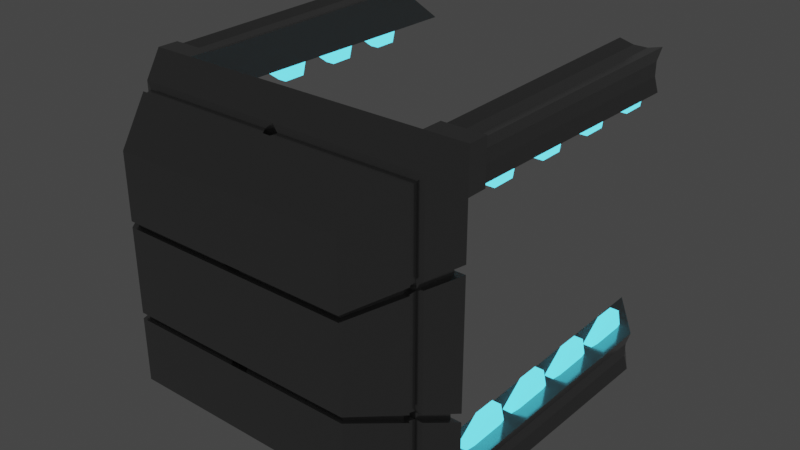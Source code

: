 # Source: Selector.blend  (saved by Blender 3.2.14; exported with 4.5.12 LTS)
import bpy
from mathutils import Matrix  # noqa: F401  (used for matrix-valued properties, if any)

bpy.ops.wm.read_factory_settings(use_empty=True)
scene = bpy.context.scene
scene.name = 'Scene'

# ---- collections
col_collection = bpy.data.collections.new('Collection'); scene.collection.children.link(col_collection)

# ---- materials (node trees are filled in below, after node groups)
mat_metalic = bpy.data.materials.new('metalic')
mat_metalic.alpha_threshold = 0.0
mat_metalic.use_transparent_shadow = False
mat_metalic.line_color = (0.0, 0.0, 0.0, 1.0)
mat_emmisive = bpy.data.materials.new('Emmisive')
mat_emmisive.use_transparent_shadow = False

# ---- material node trees
mat_metalic.use_nodes = True; mat_metalic.node_tree.nodes.clear()
_N = mat_metalic.node_tree.nodes; _L = mat_metalic.node_tree.links
n0 = _N.new('ShaderNodeOutputMaterial'); n0.name = 'Material Output'; n0.location = (300, 300)
n1 = _N.new('ShaderNodeBsdfPrincipled'); n1.name = 'Principled BSDF'; n1.location = (10, 300)
n1.distribution = 'GGX'
n1.subsurface_method = 'RANDOM_WALK_SKIN'
n1.inputs[0].default_value = (0.2957, 0.2957, 0.2957, 1.0)
n1.inputs[1].default_value = 0.6477
n1.inputs[2].default_value = 0.1554
n1.inputs[3].default_value = 1.45
n1.inputs[27].default_value = (0.0, 0.0, 0.0, 1.0)
n1.inputs[28].default_value = 1.0
_L.new(n1.outputs[0], n0.inputs[0])
n0.is_active_output = True
mat_emmisive.use_nodes = True; mat_emmisive.node_tree.nodes.clear()
_N = mat_emmisive.node_tree.nodes; _L = mat_emmisive.node_tree.links
n0 = _N.new('ShaderNodeBsdfPrincipled'); n0.name = 'Principled BSDF'; n0.location = (10, 300)
n0.distribution = 'GGX'
n0.subsurface_method = 'RANDOM_WALK_SKIN'
n0.inputs[0].default_value = (0.02959, 0.6477, 0.8, 1.0)
n0.inputs[3].default_value = 1.45
n0.inputs[27].default_value = (0.0922, 0.7576, 1.0, 1.0)
n0.inputs[28].default_value = 2.0
n1 = _N.new('ShaderNodeOutputMaterial'); n1.name = 'Material Output'; n1.location = (300, 300)
_L.new(n0.outputs[0], n1.inputs[0])
n1.is_active_output = True

# ---- world
world_world = bpy.data.worlds.new('World'); scene.world = world_world
world_world.use_nodes = True; world_world.node_tree.nodes.clear()
_N = world_world.node_tree.nodes; _L = world_world.node_tree.links
n0 = _N.new('ShaderNodeOutputWorld'); n0.name = 'World Output'; n0.location = (300, 300)
n1 = _N.new('ShaderNodeBackground'); n1.name = 'Background'; n1.location = (10, 300)
n1.inputs[0].default_value = (0.05088, 0.05088, 0.05088, 1.0)
_L.new(n1.outputs[0], n0.inputs[0])
n0.is_active_output = True
world_world.color = (0.05088, 0.05088, 0.05088)
world_world.use_sun_shadow = False
world_world.sun_shadow_jitter_overblur = 0.0

# ---- meshes
me_cube = bpy.data.meshes.new('Cube')
me_cube.from_pydata([(0.3, 0.0, 0.3), (0.3, 0.0, 0.0), (0.21, -0.1515, 0.2), (0.21, -0.1515, 0.0), (0.0, 0.0, 0.3), (0.0, 0.0, 0.0), (0.0, -0.1515, 0.2), (0.0, -0.1515, 0.0), (0.3, 0.0, 0.225), (0.0, -0.1515, 0.15), (0.21, -0.1515, 0.15), (0.0, 0.0, 0.225), (0.225, 0.0, 0.0), (0.1575, -0.1515, 0.2), (0.1575, -0.1515, 0.0), (0.225, 0.0, 0.3), (0.225, 0.0, 0.225), (0.1575, -0.1515, 0.15), (0.3, 0.5, 0.3), (0.3, 0.5, 0.225), (0.225, 0.5, 0.3), (0.225, 0.6, 0.225), (0.225, 0.03934, 0.225), (0.3, 0.03711, 0.225), (0.3, 0.03711, 0.3), (0.225, 0.03711, 0.3), (0.2294, 0.01126, 0.2294), (0.2956, 0.009294, 0.2294), (0.2956, 0.009294, 0.2956), (0.2294, 0.009294, 0.2956), (0.0, -0.05066, 0.0), (0.2699, -0.05066, 0.2666), (0.0, -0.05066, 0.2666), (0.2699, -0.05066, 0.0), (0.2699, -0.05066, 0.1999), (0.0, -0.05066, 0.1999), (0.2024, -0.05066, 0.0), (0.2024, -0.05066, 0.2666), (0.0, -0.06724, 0.0), (0.2601, -0.06724, 0.2556), (0.2601, -0.06724, 0.1917), (0.195, -0.06724, 0.0), (0.195, -0.06724, 0.2556), (0.0, -0.06724, 0.2556), (0.2601, -0.06724, 0.0), (0.0, -0.06724, 0.1917), (0.005861, -0.06503, 0.2526), (0.2568, -0.06503, -0.0006032), (0.005861, -0.06503, 0.1909), (0.005861, -0.06503, -0.0006032), (0.2568, -0.06503, 0.2526), (0.2568, -0.06503, 0.1909), (0.1941, -0.06503, -0.0006032), (0.1941, -0.06503, 0.2526), (0.0121, -0.05373, 0.2552), (0.2587, -0.05373, -0.0003152), (0.0121, -0.05373, 0.1944), (0.0121, -0.05373, -0.0003152), (0.2587, -0.05373, 0.2552), (0.2587, -0.05373, 0.1944), (0.197, -0.05373, -0.0003152), (0.197, -0.05373, 0.2552), (0.0, -0.1515, 0.1667), (0.0, -0.1515, 0.1833), (0.3, 0.0, 0.275), (0.3, 0.0, 0.25), (0.21, -0.1515, 0.1833), (0.21, -0.1515, 0.1667), (0.0, 0.0, 0.275), (0.0, 0.0, 0.25), (0.225, 0.0, 0.275), (0.225, 0.0, 0.25), (0.1575, -0.1515, 0.1833), (0.1575, -0.1515, 0.1667), (0.2926, 0.5, 0.275), (0.2926, 0.5, 0.25), (0.225, 0.5333, 0.275), (0.225, 0.5667, 0.25), (0.225, 0.03785, 0.275), (0.225, 0.03859, 0.25), (0.3, 0.03711, 0.25), (0.3, 0.03711, 0.275), (0.2294, 0.00995, 0.2735), (0.2294, 0.01061, 0.2515), (0.2883, 0.009294, 0.2515), (0.2883, 0.009294, 0.2735), (0.2699, -0.05066, 0.2444), (0.2699, -0.05066, 0.2221), (0.0, -0.05066, 0.2444), (0.0, -0.05066, 0.2221), (0.0, -0.06724, 0.2343), (0.0, -0.06724, 0.213), (0.2601, -0.06724, 0.2343), (0.2601, -0.06724, 0.213), (0.2568, -0.06503, 0.232), (0.2568, -0.06503, 0.2115), (0.005861, -0.06503, 0.232), (0.005861, -0.06503, 0.2115), (0.2587, -0.05373, 0.235), (0.2587, -0.05373, 0.2147), (0.0121, -0.05373, 0.235), (0.0121, -0.05373, 0.2147), (0.175, -0.1515, 0.0), (0.1925, -0.1515, 0.0), (0.25, 0.0, 0.3), (0.275, 0.0, 0.3), (0.25, 0.0, 0.225), (0.275, 0.0, 0.225), (0.275, 0.0, 0.0), (0.25, 0.0, 0.0), (0.1925, -0.1515, 0.2), (0.175, -0.1515, 0.2), (0.1925, -0.1515, 0.15), (0.175, -0.1515, 0.15), (0.25, 0.5, 0.2934), (0.275, 0.5, 0.2934), (0.25, 0.5667, 0.225), (0.275, 0.5333, 0.225), (0.275, 0.03711, 0.3), (0.25, 0.03711, 0.3), (0.25, 0.03859, 0.225), (0.275, 0.03785, 0.225), (0.2735, 0.009294, 0.289), (0.2515, 0.009294, 0.289), (0.2515, 0.01061, 0.2294), (0.2735, 0.00995, 0.2294), (0.2249, -0.05066, 0.2666), (0.2474, -0.05066, 0.2666), (0.2474, -0.05066, 0.0), (0.2249, -0.05066, 0.0), (0.2167, -0.06724, 0.2556), (0.2384, -0.06724, 0.2556), (0.2384, -0.06724, 0.0), (0.2167, -0.06724, 0.0), (0.2359, -0.06503, -0.0006032), (0.215, -0.06503, -0.0006032), (0.215, -0.06503, 0.2526), (0.2359, -0.06503, 0.2526), (0.2176, -0.05373, 0.2552), (0.2381, -0.05373, 0.2552), (0.2381, -0.05373, -0.0003152), (0.2176, -0.05373, -0.0003152), (0.1925, -0.1515, 0.1667), (0.175, -0.1515, 0.1667), (0.1925, -0.1515, 0.1833), (0.175, -0.1515, 0.1833), (0.2524, 0.05698, 0.2273), (0.2524, 0.05698, 0.2359), (0.2524, 0.1028, 0.1927), (0.2524, 0.1028, 0.2359), (0.2693, 0.05698, 0.2273), (0.2693, 0.05698, 0.2359), (0.2693, 0.1028, 0.1927), (0.2693, 0.1028, 0.2359), (0.2524, 0.1455, 0.1927), (0.2524, 0.1455, 0.2359), (0.2693, 0.1455, 0.1927), (0.2693, 0.1455, 0.2359), (0.2524, 0.1561, 0.23), (0.2524, 0.1561, 0.2359), (0.2693, 0.1561, 0.23), (0.2693, 0.1561, 0.2359), (0.2719, 0.07449, 0.2261), (0.2719, 0.07449, 0.2321), (0.2719, 0.1066, 0.2019), (0.2719, 0.1066, 0.2321), (0.2719, 0.1364, 0.2019), (0.2719, 0.1364, 0.2321), (0.2719, 0.1439, 0.228), (0.2719, 0.1439, 0.2321), (0.2498, 0.07449, 0.2261), (0.2498, 0.07449, 0.2321), (0.2498, 0.1066, 0.2019), (0.2498, 0.1066, 0.2321), (0.2498, 0.1364, 0.2019), (0.2498, 0.1364, 0.2321), (0.2498, 0.1439, 0.228), (0.2498, 0.1439, 0.2321), (0.2524, 0.177, 0.2273), (0.2524, 0.177, 0.2359), (0.2524, 0.2228, 0.1927), (0.2524, 0.2228, 0.2359), (0.2693, 0.177, 0.2273), (0.2693, 0.177, 0.2359), (0.2693, 0.2228, 0.1927), (0.2693, 0.2228, 0.2359), (0.2524, 0.2655, 0.1927), (0.2524, 0.2655, 0.2359), (0.2693, 0.2655, 0.1927), (0.2693, 0.2655, 0.2359), (0.2524, 0.2761, 0.23), (0.2524, 0.2761, 0.2359), (0.2693, 0.2761, 0.23), (0.2693, 0.2761, 0.2359), (0.2719, 0.1945, 0.2261), (0.2719, 0.1945, 0.2321), (0.2719, 0.2266, 0.2019), (0.2719, 0.2266, 0.2321), (0.2719, 0.2564, 0.2019), (0.2719, 0.2564, 0.2321), (0.2719, 0.2639, 0.228), (0.2719, 0.2639, 0.2321), (0.2498, 0.1945, 0.2261), (0.2498, 0.1945, 0.2321), (0.2498, 0.2266, 0.2019), (0.2498, 0.2266, 0.2321), (0.2498, 0.2564, 0.2019), (0.2498, 0.2564, 0.2321), (0.2498, 0.2639, 0.228), (0.2498, 0.2639, 0.2321), (0.2524, 0.297, 0.2273), (0.2524, 0.297, 0.2359), (0.2524, 0.3428, 0.1927), (0.2524, 0.3428, 0.2359), (0.2693, 0.297, 0.2273), (0.2693, 0.297, 0.2359), (0.2693, 0.3428, 0.1927), (0.2693, 0.3428, 0.2359), (0.2524, 0.3855, 0.1927), (0.2524, 0.3855, 0.2359), (0.2693, 0.3855, 0.1927), (0.2693, 0.3855, 0.2359), (0.2524, 0.3961, 0.23), (0.2524, 0.3961, 0.2359), (0.2693, 0.3961, 0.23), (0.2693, 0.3961, 0.2359), (0.2719, 0.3145, 0.2261), (0.2719, 0.3145, 0.2321), (0.2719, 0.3466, 0.2019), (0.2719, 0.3466, 0.2321), (0.2719, 0.3764, 0.2019), (0.2719, 0.3764, 0.2321), (0.2719, 0.3839, 0.228), (0.2719, 0.3839, 0.2321), (0.2498, 0.3145, 0.2261), (0.2498, 0.3145, 0.2321), (0.2498, 0.3466, 0.2019), (0.2498, 0.3466, 0.2321), (0.2498, 0.3764, 0.2019), (0.2498, 0.3764, 0.2321), (0.2498, 0.3839, 0.228), (0.2498, 0.3839, 0.2321), (0.2524, 0.417, 0.2273), (0.2524, 0.417, 0.2359), (0.2524, 0.4628, 0.1927), (0.2524, 0.4628, 0.2359), (0.2693, 0.417, 0.2273), (0.2693, 0.417, 0.2359), (0.2693, 0.4628, 0.1927), (0.2693, 0.4628, 0.2359), (0.2524, 0.5055, 0.1927), (0.2524, 0.5055, 0.2359), (0.2693, 0.5055, 0.1927), (0.2693, 0.5055, 0.2359), (0.2524, 0.5161, 0.23), (0.2524, 0.5161, 0.2359), (0.2693, 0.5161, 0.23), (0.2693, 0.5161, 0.2359), (0.2719, 0.4345, 0.2261), (0.2719, 0.4345, 0.2321), (0.2719, 0.4666, 0.2019), (0.2719, 0.4666, 0.2321), (0.2719, 0.4964, 0.2019), (0.2719, 0.4964, 0.2321), (0.2719, 0.5039, 0.228), (0.2719, 0.5039, 0.2321), (0.2498, 0.4345, 0.2261), (0.2498, 0.4345, 0.2321), (0.2498, 0.4666, 0.2019), (0.2498, 0.4666, 0.2321), (0.2498, 0.4964, 0.2019), (0.2498, 0.4964, 0.2321), (0.2498, 0.5039, 0.228), (0.2498, 0.5039, 0.2321), (0.3, 0.0, 0.1125), (0.21, -0.1515, 0.075), (0.0, 0.0, 0.1125), (0.0, -0.1515, 0.075), (0.1575, -0.1515, 0.075), (0.225, 0.0, 0.1125), (0.0, -0.05066, 0.09996), (0.2699, -0.05066, 0.09996), (0.0, -0.06724, 0.09586), (0.2601, -0.06724, 0.09586), (0.2568, -0.06503, 0.09514), (0.005861, -0.06503, 0.09514), (0.2587, -0.05373, 0.09705), (0.0121, -0.05373, 0.09705), (0.1925, -0.1515, 0.075), (0.175, -0.1515, 0.075), (0.25, 0.0, 0.1125), (0.275, 0.0, 0.1125), (0.0, -0.1515, 0.08531), (0.3, 0.0, 0.128), (0.21, -0.1515, 0.08531), (0.0, 0.0, 0.128), (0.1575, -0.1515, 0.08531), (0.225, 0.0, 0.128), (0.0, -0.05066, 0.1137), (0.2699, -0.05066, 0.1137), (0.0, -0.06724, 0.109), (0.2601, -0.06724, 0.109), (0.2568, -0.06503, 0.1083), (0.005861, -0.06503, 0.1083), (0.2587, -0.05373, 0.1104), (0.0121, -0.05373, 0.1104), (0.1925, -0.1515, 0.08531), (0.175, -0.1515, 0.08531), (0.25, 0.0, 0.128), (0.275, 0.0, 0.128), (0.2858, -0.006838, 0.126), (0.2048, -0.1432, 0.08761), (0.01582, -0.006838, 0.126), (0.1576, -0.1432, 0.08761), (0.2183, -0.006838, 0.126), (0.01582, -0.05243, 0.1132), (0.2587, -0.05243, 0.1132), (0.01582, -0.06735, 0.109), (0.2499, -0.06735, 0.109), (0.247, -0.06536, 0.1083), (0.0211, -0.06536, 0.1083), (0.2486, -0.05519, 0.1102), (0.02672, -0.05519, 0.1102), (0.1891, -0.1432, 0.08761), (0.1733, -0.1432, 0.08761), (0.2408, -0.006838, 0.126), (0.2633, -0.006838, 0.126), (0.01582, -0.1432, 0.08761), (0.2858, -0.006838, 0.1108), (0.2048, -0.1432, 0.07702), (0.01582, -0.006838, 0.1108), (0.1576, -0.1432, 0.07702), (0.2183, -0.006838, 0.1108), (0.01582, -0.05243, 0.09948), (0.2587, -0.05243, 0.09948), (0.01582, -0.06735, 0.09579), (0.2499, -0.06735, 0.09579), (0.247, -0.06536, 0.09515), (0.0211, -0.06536, 0.09515), (0.2486, -0.05519, 0.09687), (0.02672, -0.05519, 0.09687), (0.1891, -0.1432, 0.07702), (0.1733, -0.1432, 0.07702), (0.2408, -0.006838, 0.1108), (0.2633, -0.006838, 0.1108), (0.01582, -0.1432, 0.07702)], [], [(42, 43, 6, 13), (72, 13, 6, 63), (88, 32, 4, 68), (132, 44, 3, 103), (92, 39, 2, 66), (124, 26, 21, 116), (309, 107, 8, 293), (301, 40, 10, 294), (298, 35, 11, 295), (296, 17, 9, 292), (307, 113, 17, 296), (295, 11, 16, 297), (68, 4, 15, 70), (38, 41, 14, 7), (145, 111, 13, 72), (130, 42, 13, 111), (19, 117, 116, 21, 18, 74, 75), (84, 27, 19, 75), (122, 28, 18, 115), (82, 29, 20, 76), (18, 21, 77, 76, 20, 114, 115), (70, 15, 25, 78), (105, 0, 24, 118), (65, 8, 23, 80), (106, 16, 22, 120), (78, 25, 29, 82), (118, 24, 28, 122), (80, 23, 27, 84), (120, 22, 26, 124), (104, 15, 37, 126), (5, 12, 36, 30), (305, 56, 35, 298), (293, 8, 34, 299), (64, 0, 31, 86), (108, 1, 33, 128), (100, 54, 32, 88), (15, 4, 32, 37), (63, 6, 43, 90), (292, 9, 45, 300), (136, 53, 42, 130), (49, 52, 41, 38), (302, 51, 40, 301), (94, 50, 39, 92), (134, 47, 44, 132), (53, 46, 43, 42), (61, 54, 46, 53), (140, 55, 47, 134), (98, 58, 50, 94), (304, 59, 51, 302), (57, 60, 52, 49), (138, 61, 53, 136), (90, 43, 46, 96), (300, 45, 48, 303), (126, 37, 61, 138), (30, 36, 60, 57), (299, 34, 59, 304), (86, 31, 58, 98), (128, 33, 55, 140), (37, 32, 54, 61), (96, 46, 54, 100), (303, 48, 56, 305), (48, 97, 101, 56), (97, 96, 100, 101), (34, 87, 99, 59), (87, 86, 98, 99), (45, 91, 97, 48), (91, 90, 96, 97), (59, 99, 95, 51), (99, 98, 94, 95), (51, 95, 93, 40), (95, 94, 92, 93), (9, 62, 91, 45), (62, 63, 90, 91), (56, 101, 89, 35), (101, 100, 88, 89), (8, 65, 87, 34), (65, 64, 86, 87), (24, 81, 85, 28), (81, 80, 84, 85), (22, 79, 83, 26), (79, 78, 82, 83), (0, 64, 81, 24), (64, 65, 80, 81), (16, 71, 79, 22), (71, 70, 78, 79), (26, 83, 77, 21), (83, 82, 76, 77), (28, 85, 74, 18), (85, 84, 75, 74), (113, 143, 73, 17), (143, 145, 72, 73), (11, 69, 71, 16), (69, 68, 70, 71), (40, 93, 67, 10), (93, 92, 66, 67), (35, 89, 69, 11), (89, 88, 68, 69), (17, 73, 62, 9), (73, 72, 63, 62), (67, 66, 144, 142), (142, 144, 145, 143), (10, 67, 142, 112), (112, 142, 143, 113), (36, 129, 141, 60), (129, 128, 140, 141), (31, 127, 139, 58), (127, 126, 138, 139), (58, 139, 137, 50), (139, 138, 136, 137), (60, 141, 135, 52), (141, 140, 134, 135), (52, 135, 133, 41), (135, 134, 132, 133), (50, 137, 131, 39), (137, 136, 130, 131), (12, 109, 129, 36), (109, 108, 128, 129), (0, 105, 127, 31), (105, 104, 126, 127), (23, 121, 125, 27), (121, 120, 124, 125), (25, 119, 123, 29), (119, 118, 122, 123), (8, 107, 121, 23), (107, 106, 120, 121), (15, 104, 119, 25), (104, 105, 118, 119), (29, 123, 114, 20), (123, 122, 115, 114), (39, 131, 110, 2), (131, 130, 111, 110), (66, 2, 110, 144), (144, 110, 111, 145), (294, 10, 112, 306), (306, 112, 113, 307), (297, 16, 106, 308), (308, 106, 107, 309), (27, 125, 117, 19), (125, 124, 116, 117), (41, 133, 102, 14), (133, 132, 103, 102), (154, 148, 172, 174), (150, 152, 164, 162), (151, 150, 162, 163), (150, 151, 147, 146), (148, 152, 150, 146), (153, 149, 147, 151), (156, 160, 168, 166), (152, 148, 154, 156), (149, 153, 157, 155), (159, 158, 176, 177), (158, 159, 161, 160), (156, 154, 158, 160), (155, 157, 161, 159), (148, 146, 170, 172), (165, 164, 166, 167), (164, 165, 163, 162), (167, 166, 168, 169), (152, 156, 166, 164), (161, 157, 167, 169), (160, 161, 169, 168), (153, 151, 163, 165), (157, 153, 165, 167), (170, 171, 173, 172), (172, 173, 175, 174), (174, 175, 177, 176), (155, 159, 177, 175), (146, 147, 171, 170), (149, 155, 175, 173), (158, 154, 174, 176), (147, 149, 173, 171), (186, 180, 204, 206), (182, 184, 196, 194), (183, 182, 194, 195), (182, 183, 179, 178), (180, 184, 182, 178), (185, 181, 179, 183), (188, 192, 200, 198), (184, 180, 186, 188), (181, 185, 189, 187), (191, 190, 208, 209), (190, 191, 193, 192), (188, 186, 190, 192), (187, 189, 193, 191), (180, 178, 202, 204), (197, 196, 198, 199), (196, 197, 195, 194), (199, 198, 200, 201), (184, 188, 198, 196), (193, 189, 199, 201), (192, 193, 201, 200), (185, 183, 195, 197), (189, 185, 197, 199), (202, 203, 205, 204), (204, 205, 207, 206), (206, 207, 209, 208), (187, 191, 209, 207), (178, 179, 203, 202), (181, 187, 207, 205), (190, 186, 206, 208), (179, 181, 205, 203), (218, 212, 236, 238), (214, 216, 228, 226), (215, 214, 226, 227), (214, 215, 211, 210), (212, 216, 214, 210), (217, 213, 211, 215), (220, 224, 232, 230), (216, 212, 218, 220), (213, 217, 221, 219), (223, 222, 240, 241), (222, 223, 225, 224), (220, 218, 222, 224), (219, 221, 225, 223), (212, 210, 234, 236), (229, 228, 230, 231), (228, 229, 227, 226), (231, 230, 232, 233), (216, 220, 230, 228), (225, 221, 231, 233), (224, 225, 233, 232), (217, 215, 227, 229), (221, 217, 229, 231), (234, 235, 237, 236), (236, 237, 239, 238), (238, 239, 241, 240), (219, 223, 241, 239), (210, 211, 235, 234), (213, 219, 239, 237), (222, 218, 238, 240), (211, 213, 237, 235), (250, 244, 268, 270), (246, 248, 260, 258), (247, 246, 258, 259), (246, 247, 243, 242), (244, 248, 246, 242), (249, 245, 243, 247), (252, 256, 264, 262), (248, 244, 250, 252), (245, 249, 253, 251), (255, 254, 272, 273), (254, 255, 257, 256), (252, 250, 254, 256), (251, 253, 257, 255), (244, 242, 266, 268), (261, 260, 262, 263), (260, 261, 259, 258), (263, 262, 264, 265), (248, 252, 262, 260), (257, 253, 263, 265), (256, 257, 265, 264), (249, 247, 259, 261), (253, 249, 261, 263), (266, 267, 269, 268), (268, 269, 271, 270), (270, 271, 273, 272), (251, 255, 273, 271), (242, 243, 267, 266), (245, 251, 271, 269), (254, 250, 270, 272), (243, 245, 269, 267), (109, 290, 291, 108), (12, 279, 290, 109), (103, 288, 289, 102), (3, 275, 288, 103), (49, 285, 287, 57), (33, 281, 286, 55), (38, 282, 285, 49), (55, 286, 284, 47), (47, 284, 283, 44), (7, 277, 282, 38), (1, 274, 281, 33), (57, 287, 280, 30), (5, 276, 279, 12), (102, 289, 278, 14), (14, 278, 277, 7), (30, 280, 276, 5), (44, 283, 275, 3), (108, 291, 274, 1), (325, 308, 309, 326), (314, 297, 308, 325), (323, 306, 307, 324), (311, 294, 306, 323), (320, 303, 305, 322), (316, 299, 304, 321), (317, 300, 303, 320), (321, 304, 302, 319), (319, 302, 301, 318), (327, 292, 300, 317), (310, 293, 299, 316), (322, 305, 298, 315), (312, 295, 297, 314), (324, 307, 296, 313), (313, 296, 292, 327), (315, 298, 295, 312), (318, 301, 294, 311), (326, 309, 293, 310), (344, 326, 310, 328), (336, 318, 311, 329), (333, 315, 312, 330), (331, 313, 327, 345), (342, 324, 313, 331), (330, 312, 314, 332), (340, 322, 315, 333), (328, 310, 316, 334), (345, 327, 317, 335), (337, 319, 318, 336), (339, 321, 319, 337), (335, 317, 320, 338), (334, 316, 321, 339), (338, 320, 322, 340), (329, 311, 323, 341), (341, 323, 324, 342), (332, 314, 325, 343), (343, 325, 326, 344), (290, 343, 344, 291), (279, 332, 343, 290), (288, 341, 342, 289), (275, 329, 341, 288), (285, 338, 340, 287), (281, 334, 339, 286), (282, 335, 338, 285), (286, 339, 337, 284), (284, 337, 336, 283), (277, 345, 335, 282), (274, 328, 334, 281), (287, 340, 333, 280), (276, 330, 332, 279), (289, 342, 331, 278), (278, 331, 345, 277), (280, 333, 330, 276), (283, 336, 329, 275), (291, 344, 328, 274)])
me_cube.polygons.foreach_set('material_index', [0, 0, 0, 0, 0, 0, 0, 0, 0, 0, 0, 0, 0, 0, 0, 0, 0, 0, 0, 0, 0, 0, 0, 0, 0, 0, 0, 0, 0, 0, 0, 0, 0, 0, 0, 0, 0, 0, 0, 0, 0, 0, 0, 0, 0, 0, 0, 0, 0, 0, 0, 0, 0, 0, 0, 0, 0, 0, 0, 0, 0, 0, 0, 0, 0, 0, 0, 0, 0, 0, 0, 0, 0, 0, 0, 0, 0, 0, 0, 0, 0, 0, 0, 0, 0, 0, 0, 0, 0, 0, 0, 0, 0, 0, 0, 0, 0, 0, 0, 0, 0, 0, 0, 0, 0, 0, 0, 0, 0, 0, 0, 0, 0, 0, 0, 0, 0, 0, 0, 0, 0, 0, 0, 0, 0, 0, 0, 0, 0, 0, 0, 0, 0, 0, 0, 0, 0, 0, 0, 0, 0, 1, 1, 1, 1, 1, 1, 1, 1, 1, 1, 1, 1, 1, 1, 1, 1, 1, 1, 1, 1, 1, 1, 1, 1, 1, 1, 1, 1, 1, 1, 1, 1, 1, 1, 1, 1, 1, 1, 1, 1, 1, 1, 1, 1, 1, 1, 1, 1, 1, 1, 1, 1, 1, 1, 1, 1, 1, 1, 1, 1, 1, 1, 1, 1, 1, 1, 1, 1, 1, 1, 1, 1, 1, 1, 1, 1, 1, 1, 1, 1, 1, 1, 1, 1, 1, 1, 1, 1, 1, 1, 1, 1, 1, 1, 1, 1, 1, 1, 1, 1, 1, 1, 1, 1, 1, 1, 1, 1, 1, 1, 1, 1, 1, 1, 1, 1, 1, 1, 1, 1, 0, 0, 0, 0, 0, 0, 0, 0, 0, 0, 0, 0, 0, 0, 0, 0, 0, 0, 0, 0, 0, 0, 0, 0, 0, 0, 0, 0, 0, 0, 0, 0, 0, 0, 0, 0, 0, 0, 0, 0, 0, 0, 0, 0, 0, 0, 0, 0, 0, 0, 0, 0, 0, 0, 0, 0, 0, 0, 0, 0, 0, 0, 0, 0, 0, 0, 0, 0, 0, 0, 0, 0])
_uv = me_cube.uv_layers.new(name='UVMap')
_uv.uv.foreach_set('vector', [0.6875, 0.611, 0.875, 0.611, 0.875, 0.75, 0.6875, 0.75, 0.6042, 0.8125, 0.625, 0.8125, 0.625, 1.0, 0.6042, 1.0, 0.6042, 0.1664, 0.625, 0.1664, 0.625, 0.25, 0.6042, 0.25, 0.3542, 0.611, 0.375, 0.611, 0.375, 0.75, 0.3542, 0.75, 0.6042, 0.611, 0.625, 0.611, 0.625, 0.75, 0.6042, 0.75, 0.5625, 0.4583, 0.5625, 0.4375, 0.5625, 0.4375, 0.5625, 0.4583, 0.4816, 0.4792, 0.5625, 0.4792, 0.5625, 0.5, 0.4816, 0.5, 0.4816, 0.611, 0.5625, 0.611, 0.5625, 0.75, 0.4816, 0.75, 0.4816, 0.1664, 0.5625, 0.1664, 0.5625, 0.25, 0.4816, 0.25, 0.4816, 0.8125, 0.5625, 0.8125, 0.5625, 1.0, 0.4816, 1.0, 0.4816, 0.7917, 0.5625, 0.7917, 0.5625, 0.8125, 0.4816, 0.8125, 0.4816, 0.25, 0.5625, 0.25, 0.5625, 0.4375, 0.4816, 0.4375, 0.6042, 0.25, 0.625, 0.25, 0.625, 0.4375, 0.6042, 0.4375, 0.125, 0.611, 0.3125, 0.611, 0.3125, 0.75, 0.125, 0.75, 0.6042, 0.7917, 0.625, 0.7917, 0.625, 0.8125, 0.6042, 0.8125, 0.6667, 0.611, 0.6875, 0.611, 0.6875, 0.75, 0.6667, 0.75, 0.5625, 0.5, 0.5625, 0.4792, 0.5625, 0.4583, 0.5625, 0.4375, 0.625, 0.5, 0.6042, 0.5, 0.5833, 0.5, 0.5833, 0.5, 0.5625, 0.5, 0.5625, 0.5, 0.5833, 0.5, 0.6458, 0.5, 0.625, 0.5, 0.625, 0.5, 0.6458, 0.5, 0.6042, 0.4375, 0.625, 0.4375, 0.625, 0.4375, 0.6042, 0.4375, 0.625, 0.5, 0.5625, 0.4375, 0.5833, 0.4375, 0.6042, 0.4375, 0.625, 0.4375, 0.625, 0.4583, 0.625, 0.4792, 0.6042, 0.4375, 0.625, 0.4375, 0.625, 0.4375, 0.6042, 0.4375, 0.6458, 0.5, 0.625, 0.5, 0.625, 0.5, 0.6458, 0.5, 0.5833, 0.5, 0.5625, 0.5, 0.5625, 0.5, 0.5833, 0.5, 0.5625, 0.4583, 0.5625, 0.4375, 0.5625, 0.4375, 0.5625, 0.4583, 0.6042, 0.4375, 0.625, 0.4375, 0.625, 0.4375, 0.6042, 0.4375, 0.6458, 0.5, 0.625, 0.5, 0.625, 0.5, 0.6458, 0.5, 0.5833, 0.5, 0.5625, 0.5, 0.5625, 0.5, 0.5833, 0.5, 0.5625, 0.4583, 0.5625, 0.4375, 0.5625, 0.4375, 0.5625, 0.4583, 0.6667, 0.5, 0.6875, 0.5, 0.6875, 0.5836, 0.6667, 0.5836, 0.125, 0.5, 0.3125, 0.5, 0.3125, 0.5836, 0.125, 0.5836, 0.4816, 0.1613, 0.5625, 0.1613, 0.5625, 0.1664, 0.4816, 0.1664, 0.4816, 0.5, 0.5625, 0.5, 0.5625, 0.5836, 0.4816, 0.5836, 0.6042, 0.5, 0.625, 0.5, 0.625, 0.5836, 0.6042, 0.5836, 0.3542, 0.5, 0.375, 0.5, 0.375, 0.5836, 0.3542, 0.5836, 0.6042, 0.1613, 0.625, 0.1613, 0.625, 0.1664, 0.6042, 0.1664, 0.6875, 0.5, 0.875, 0.5, 0.875, 0.5836, 0.6875, 0.5836, 0.6042, 0.0, 0.625, 0.0, 0.625, 0.139, 0.6042, 0.139, 0.4816, 0.0, 0.5625, 0.0, 0.5625, 0.139, 0.4816, 0.139, 0.6667, 0.6073, 0.6875, 0.6073, 0.6875, 0.611, 0.6667, 0.611, 0.125, 0.6073, 0.3125, 0.6073, 0.3125, 0.611, 0.125, 0.611, 0.4816, 0.6073, 0.5625, 0.6073, 0.5625, 0.611, 0.4816, 0.611, 0.6042, 0.6073, 0.625, 0.6073, 0.625, 0.611, 0.6042, 0.611, 0.3542, 0.6073, 0.375, 0.6073, 0.375, 0.611, 0.3542, 0.611, 0.6875, 0.6073, 0.875, 0.6073, 0.875, 0.611, 0.6875, 0.611, 0.6875, 0.5887, 0.875, 0.5887, 0.875, 0.6073, 0.6875, 0.6073, 0.3542, 0.5887, 0.375, 0.5887, 0.375, 0.6073, 0.3542, 0.6073, 0.6042, 0.5887, 0.625, 0.5887, 0.625, 0.6073, 0.6042, 0.6073, 0.4816, 0.5887, 0.5625, 0.5887, 0.5625, 0.6073, 0.4816, 0.6073, 0.125, 0.5887, 0.3125, 0.5887, 0.3125, 0.6073, 0.125, 0.6073, 0.6667, 0.5887, 0.6875, 0.5887, 0.6875, 0.6073, 0.6667, 0.6073, 0.6042, 0.139, 0.625, 0.139, 0.625, 0.1427, 0.6042, 0.1427, 0.4816, 0.139, 0.5625, 0.139, 0.5625, 0.1427, 0.4816, 0.1427, 0.6667, 0.5836, 0.6875, 0.5836, 0.6875, 0.5887, 0.6667, 0.5887, 0.125, 0.5836, 0.3125, 0.5836, 0.3125, 0.5887, 0.125, 0.5887, 0.4816, 0.5836, 0.5625, 0.5836, 0.5625, 0.5887, 0.4816, 0.5887, 0.6042, 0.5836, 0.625, 0.5836, 0.625, 0.5887, 0.6042, 0.5887, 0.3542, 0.5836, 0.375, 0.5836, 0.375, 0.5887, 0.3542, 0.5887, 0.6875, 0.5836, 0.875, 0.5836, 0.875, 0.5887, 0.6875, 0.5887, 0.6042, 0.1427, 0.625, 0.1427, 0.625, 0.1613, 0.6042, 0.1613, 0.4816, 0.1427, 0.5625, 0.1427, 0.5625, 0.1613, 0.4816, 0.1613, 0.5625, 0.1427, 0.5833, 0.1427, 0.5833, 0.1613, 0.5625, 0.1613, 0.5833, 0.1427, 0.6042, 0.1427, 0.6042, 0.1613, 0.5833, 0.1613, 0.5625, 0.5836, 0.5833, 0.5836, 0.5833, 0.5887, 0.5625, 0.5887, 0.5833, 0.5836, 0.6042, 0.5836, 0.6042, 0.5887, 0.5833, 0.5887, 0.5625, 0.139, 0.5833, 0.139, 0.5833, 0.1427, 0.5625, 0.1427, 0.5833, 0.139, 0.6042, 0.139, 0.6042, 0.1427, 0.5833, 0.1427, 0.5625, 0.5887, 0.5833, 0.5887, 0.5833, 0.6073, 0.5625, 0.6073, 0.5833, 0.5887, 0.6042, 0.5887, 0.6042, 0.6073, 0.5833, 0.6073, 0.5625, 0.6073, 0.5833, 0.6073, 0.5833, 0.611, 0.5625, 0.611, 0.5833, 0.6073, 0.6042, 0.6073, 0.6042, 0.611, 0.5833, 0.611, 0.5625, 0.0, 0.5833, 0.0, 0.5833, 0.139, 0.5625, 0.139, 0.5833, 0.0, 0.6042, 0.0, 0.6042, 0.139, 0.5833, 0.139, 0.5625, 0.1613, 0.5833, 0.1613, 0.5833, 0.1664, 0.5625, 0.1664, 0.5833, 0.1613, 0.6042, 0.1613, 0.6042, 0.1664, 0.5833, 0.1664, 0.5625, 0.5, 0.5833, 0.5, 0.5833, 0.5836, 0.5625, 0.5836, 0.5833, 0.5, 0.6042, 0.5, 0.6042, 0.5836, 0.5833, 0.5836, 0.625, 0.5, 0.6042, 0.5, 0.6042, 0.5, 0.625, 0.5, 0.6042, 0.5, 0.5833, 0.5, 0.5833, 0.5, 0.6042, 0.5, 0.5625, 0.4375, 0.5833, 0.4375, 0.5833, 0.4375, 0.5625, 0.4375, 0.5833, 0.4375, 0.6042, 0.4375, 0.6042, 0.4375, 0.5833, 0.4375, 0.625, 0.5, 0.6042, 0.5, 0.6042, 0.5, 0.625, 0.5, 0.6042, 0.5, 0.5833, 0.5, 0.5833, 0.5, 0.6042, 0.5, 0.5625, 0.4375, 0.5833, 0.4375, 0.5833, 0.4375, 0.5625, 0.4375, 0.5833, 0.4375, 0.6042, 0.4375, 0.6042, 0.4375, 0.5833, 0.4375, 0.5625, 0.4375, 0.5833, 0.4375, 0.5833, 0.4375, 0.5625, 0.4375, 0.5833, 0.4375, 0.6042, 0.4375, 0.6042, 0.4375, 0.5833, 0.4375, 0.625, 0.5, 0.6042, 0.5, 0.6042, 0.5, 0.625, 0.5, 0.6042, 0.5, 0.5833, 0.5, 0.5833, 0.5, 0.6042, 0.5, 0.5625, 0.7917, 0.5833, 0.7917, 0.5833, 0.8125, 0.5625, 0.8125, 0.5833, 0.7917, 0.6042, 0.7917, 0.6042, 0.8125, 0.5833, 0.8125, 0.5625, 0.25, 0.5833, 0.25, 0.5833, 0.4375, 0.5625, 0.4375, 0.5833, 0.25, 0.6042, 0.25, 0.6042, 0.4375, 0.5833, 0.4375, 0.5625, 0.611, 0.5833, 0.611, 0.5833, 0.75, 0.5625, 0.75, 0.5833, 0.611, 0.6042, 0.611, 0.6042, 0.75, 0.5833, 0.75, 0.5625, 0.1664, 0.5833, 0.1664, 0.5833, 0.25, 0.5625, 0.25, 0.5833, 0.1664, 0.6042, 0.1664, 0.6042, 0.25, 0.5833, 0.25, 0.5625, 0.8125, 0.5833, 0.8125, 0.5833, 1.0, 0.5625, 1.0, 0.5833, 0.8125, 0.6042, 0.8125, 0.6042, 1.0, 0.5833, 1.0, 0.5833, 0.75, 0.6042, 0.75, 0.6042, 0.7708, 0.5833, 0.7708, 0.5833, 0.7708, 0.6042, 0.7708, 0.6042, 0.7917, 0.5833, 0.7917, 0.5625, 0.75, 0.5833, 0.75, 0.5833, 0.7708, 0.5625, 0.7708, 0.5625, 0.7708, 0.5833, 0.7708, 0.5833, 0.7917, 0.5625, 0.7917, 0.3125, 0.5836, 0.3333, 0.5836, 0.3333, 0.5887, 0.3125, 0.5887, 0.3333, 0.5836, 0.3542, 0.5836, 0.3542, 0.5887, 0.3333, 0.5887, 0.625, 0.5836, 0.6458, 0.5836, 0.6458, 0.5887, 0.625, 0.5887, 0.6458, 0.5836, 0.6667, 0.5836, 0.6667, 0.5887, 0.6458, 0.5887, 0.625, 0.5887, 0.6458, 0.5887, 0.6458, 0.6073, 0.625, 0.6073, 0.6458, 0.5887, 0.6667, 0.5887, 0.6667, 0.6073, 0.6458, 0.6073, 0.3125, 0.5887, 0.3333, 0.5887, 0.3333, 0.6073, 0.3125, 0.6073, 0.3333, 0.5887, 0.3542, 0.5887, 0.3542, 0.6073, 0.3333, 0.6073, 0.3125, 0.6073, 0.3333, 0.6073, 0.3333, 0.611, 0.3125, 0.611, 0.3333, 0.6073, 0.3542, 0.6073, 0.3542, 0.611, 0.3333, 0.611, 0.625, 0.6073, 0.6458, 0.6073, 0.6458, 0.611, 0.625, 0.611, 0.6458, 0.6073, 0.6667, 0.6073, 0.6667, 0.611, 0.6458, 0.611, 0.3125, 0.5, 0.3333, 0.5, 0.3333, 0.5836, 0.3125, 0.5836, 0.3333, 0.5, 0.3542, 0.5, 0.3542, 0.5836, 0.3333, 0.5836, 0.625, 0.5, 0.6458, 0.5, 0.6458, 0.5836, 0.625, 0.5836, 0.6458, 0.5, 0.6667, 0.5, 0.6667, 0.5836, 0.6458, 0.5836, 0.5625, 0.5, 0.5625, 0.4792, 0.5625, 0.4792, 0.5625, 0.5, 0.5625, 0.4792, 0.5625, 0.4583, 0.5625, 0.4583, 0.5625, 0.4792, 0.6875, 0.5, 0.6667, 0.5, 0.6667, 0.5, 0.6875, 0.5, 0.6667, 0.5, 0.6458, 0.5, 0.6458, 0.5, 0.6667, 0.5, 0.5625, 0.5, 0.5625, 0.4792, 0.5625, 0.4792, 0.5625, 0.5, 0.5625, 0.4792, 0.5625, 0.4583, 0.5625, 0.4583, 0.5625, 0.4792, 0.6875, 0.5, 0.6667, 0.5, 0.6667, 0.5, 0.6875, 0.5, 0.6667, 0.5, 0.6458, 0.5, 0.6458, 0.5, 0.6667, 0.5, 0.6875, 0.5, 0.6667, 0.5, 0.6667, 0.5, 0.6875, 0.5, 0.6667, 0.5, 0.6458, 0.5, 0.6458, 0.5, 0.6667, 0.5, 0.625, 0.611, 0.6458, 0.611, 0.6458, 0.75, 0.625, 0.75, 0.6458, 0.611, 0.6667, 0.611, 0.6667, 0.75, 0.6458, 0.75, 0.6042, 0.75, 0.625, 0.75, 0.625, 0.7708, 0.6042, 0.7708, 0.6042, 0.7708, 0.625, 0.7708, 0.625, 0.7917, 0.6042, 0.7917, 0.4816, 0.75, 0.5625, 0.75, 0.5625, 0.7708, 0.4816, 0.7708, 0.4816, 0.7708, 0.5625, 0.7708, 0.5625, 0.7917, 0.4816, 0.7917, 0.4816, 0.4375, 0.5625, 0.4375, 0.5625, 0.4583, 0.4816, 0.4583, 0.4816, 0.4583, 0.5625, 0.4583, 0.5625, 0.4792, 0.4816, 0.4792, 0.5625, 0.5, 0.5625, 0.4792, 0.5625, 0.4792, 0.5625, 0.5, 0.5625, 0.4792, 0.5625, 0.4583, 0.5625, 0.4583, 0.5625, 0.4792, 0.3125, 0.611, 0.3333, 0.611, 0.3333, 0.75, 0.3125, 0.75, 0.3333, 0.611, 0.3542, 0.611, 0.3542, 0.75, 0.3333, 0.75, 0.125, 0.5, 0.125, 0.5, 0.125, 0.5, 0.125, 0.5, 0.375, 0.75, 0.375, 0.5, 0.375, 0.5, 0.375, 0.75, 0.625, 0.75, 0.375, 0.75, 0.375, 0.75, 0.625, 0.75, 0.375, 0.75, 0.625, 0.75, 0.625, 1.0, 0.375, 1.0, 0.125, 0.5, 0.375, 0.5, 0.375, 0.75, 0.125, 0.75, 0.625, 0.5, 0.875, 0.5, 0.875, 0.75, 0.625, 0.75, 0.375, 0.5, 0.375, 0.5, 0.375, 0.5, 0.375, 0.5, 0.375, 0.5, 0.125, 0.5, 0.125, 0.5, 0.375, 0.5, 0.875, 0.5, 0.625, 0.5, 0.625, 0.5, 0.875, 0.5, 0.625, 0.25, 0.375, 0.25, 0.375, 0.25, 0.625, 0.25, 0.375, 0.25, 0.625, 0.25, 0.625, 0.5, 0.375, 0.5, 0.375, 0.5, 0.125, 0.5, 0.125, 0.5, 0.375, 0.5, 0.875, 0.5, 0.625, 0.5, 0.625, 0.5, 0.875, 0.5, 0.125, 0.5, 0.125, 0.75, 0.125, 0.75, 0.125, 0.5, 0.625, 0.5, 0.375, 0.5, 0.375, 0.5, 0.625, 0.5, 0.375, 0.5, 0.625, 0.5, 0.625, 0.75, 0.375, 0.75, 0.625, 0.5, 0.375, 0.5, 0.375, 0.5, 0.625, 0.5, 0.375, 0.5, 0.375, 0.5, 0.375, 0.5, 0.375, 0.5, 0.625, 0.5, 0.625, 0.5, 0.625, 0.5, 0.625, 0.5, 0.375, 0.5, 0.625, 0.5, 0.625, 0.5, 0.375, 0.5, 0.625, 0.5, 0.625, 0.75, 0.625, 0.75, 0.625, 0.5, 0.625, 0.5, 0.625, 0.5, 0.625, 0.5, 0.625, 0.5, 0.375, 0.0, 0.625, 0.0, 0.625, 0.25, 0.375, 0.25, 0.375, 0.25, 0.625, 0.25, 0.625, 0.25, 0.375, 0.25, 0.375, 0.25, 0.625, 0.25, 0.625, 0.25, 0.375, 0.25, 0.875, 0.5, 0.875, 0.5, 0.875, 0.5, 0.875, 0.5, 0.375, 1.0, 0.625, 1.0, 0.625, 1.0, 0.375, 1.0, 0.875, 0.5, 0.875, 0.5, 0.875, 0.5, 0.875, 0.5, 0.125, 0.5, 0.125, 0.5, 0.125, 0.5, 0.125, 0.5, 0.875, 0.75, 0.875, 0.5, 0.875, 0.5, 0.875, 0.75, 0.125, 0.5, 0.125, 0.5, 0.125, 0.5, 0.125, 0.5, 0.375, 0.75, 0.375, 0.5, 0.375, 0.5, 0.375, 0.75, 0.625, 0.75, 0.375, 0.75, 0.375, 0.75, 0.625, 0.75, 0.375, 0.75, 0.625, 0.75, 0.625, 1.0, 0.375, 1.0, 0.125, 0.5, 0.375, 0.5, 0.375, 0.75, 0.125, 0.75, 0.625, 0.5, 0.875, 0.5, 0.875, 0.75, 0.625, 0.75, 0.375, 0.5, 0.375, 0.5, 0.375, 0.5, 0.375, 0.5, 0.375, 0.5, 0.125, 0.5, 0.125, 0.5, 0.375, 0.5, 0.875, 0.5, 0.625, 0.5, 0.625, 0.5, 0.875, 0.5, 0.625, 0.25, 0.375, 0.25, 0.375, 0.25, 0.625, 0.25, 0.375, 0.25, 0.625, 0.25, 0.625, 0.5, 0.375, 0.5, 0.375, 0.5, 0.125, 0.5, 0.125, 0.5, 0.375, 0.5, 0.875, 0.5, 0.625, 0.5, 0.625, 0.5, 0.875, 0.5, 0.125, 0.5, 0.125, 0.75, 0.125, 0.75, 0.125, 0.5, 0.625, 0.5, 0.375, 0.5, 0.375, 0.5, 0.625, 0.5, 0.375, 0.5, 0.625, 0.5, 0.625, 0.75, 0.375, 0.75, 0.625, 0.5, 0.375, 0.5, 0.375, 0.5, 0.625, 0.5, 0.375, 0.5, 0.375, 0.5, 0.375, 0.5, 0.375, 0.5, 0.625, 0.5, 0.625, 0.5, 0.625, 0.5, 0.625, 0.5, 0.375, 0.5, 0.625, 0.5, 0.625, 0.5, 0.375, 0.5, 0.625, 0.5, 0.625, 0.75, 0.625, 0.75, 0.625, 0.5, 0.625, 0.5, 0.625, 0.5, 0.625, 0.5, 0.625, 0.5, 0.375, 0.0, 0.625, 0.0, 0.625, 0.25, 0.375, 0.25, 0.375, 0.25, 0.625, 0.25, 0.625, 0.25, 0.375, 0.25, 0.375, 0.25, 0.625, 0.25, 0.625, 0.25, 0.375, 0.25, 0.875, 0.5, 0.875, 0.5, 0.875, 0.5, 0.875, 0.5, 0.375, 1.0, 0.625, 1.0, 0.625, 1.0, 0.375, 1.0, 0.875, 0.5, 0.875, 0.5, 0.875, 0.5, 0.875, 0.5, 0.125, 0.5, 0.125, 0.5, 0.125, 0.5, 0.125, 0.5, 0.875, 0.75, 0.875, 0.5, 0.875, 0.5, 0.875, 0.75, 0.125, 0.5, 0.125, 0.5, 0.125, 0.5, 0.125, 0.5, 0.375, 0.75, 0.375, 0.5, 0.375, 0.5, 0.375, 0.75, 0.625, 0.75, 0.375, 0.75, 0.375, 0.75, 0.625, 0.75, 0.375, 0.75, 0.625, 0.75, 0.625, 1.0, 0.375, 1.0, 0.125, 0.5, 0.375, 0.5, 0.375, 0.75, 0.125, 0.75, 0.625, 0.5, 0.875, 0.5, 0.875, 0.75, 0.625, 0.75, 0.375, 0.5, 0.375, 0.5, 0.375, 0.5, 0.375, 0.5, 0.375, 0.5, 0.125, 0.5, 0.125, 0.5, 0.375, 0.5, 0.875, 0.5, 0.625, 0.5, 0.625, 0.5, 0.875, 0.5, 0.625, 0.25, 0.375, 0.25, 0.375, 0.25, 0.625, 0.25, 0.375, 0.25, 0.625, 0.25, 0.625, 0.5, 0.375, 0.5, 0.375, 0.5, 0.125, 0.5, 0.125, 0.5, 0.375, 0.5, 0.875, 0.5, 0.625, 0.5, 0.625, 0.5, 0.875, 0.5, 0.125, 0.5, 0.125, 0.75, 0.125, 0.75, 0.125, 0.5, 0.625, 0.5, 0.375, 0.5, 0.375, 0.5, 0.625, 0.5, 0.375, 0.5, 0.625, 0.5, 0.625, 0.75, 0.375, 0.75, 0.625, 0.5, 0.375, 0.5, 0.375, 0.5, 0.625, 0.5, 0.375, 0.5, 0.375, 0.5, 0.375, 0.5, 0.375, 0.5, 0.625, 0.5, 0.625, 0.5, 0.625, 0.5, 0.625, 0.5, 0.375, 0.5, 0.625, 0.5, 0.625, 0.5, 0.375, 0.5, 0.625, 0.5, 0.625, 0.75, 0.625, 0.75, 0.625, 0.5, 0.625, 0.5, 0.625, 0.5, 0.625, 0.5, 0.625, 0.5, 0.375, 0.0, 0.625, 0.0, 0.625, 0.25, 0.375, 0.25, 0.375, 0.25, 0.625, 0.25, 0.625, 0.25, 0.375, 0.25, 0.375, 0.25, 0.625, 0.25, 0.625, 0.25, 0.375, 0.25, 0.875, 0.5, 0.875, 0.5, 0.875, 0.5, 0.875, 0.5, 0.375, 1.0, 0.625, 1.0, 0.625, 1.0, 0.375, 1.0, 0.875, 0.5, 0.875, 0.5, 0.875, 0.5, 0.875, 0.5, 0.125, 0.5, 0.125, 0.5, 0.125, 0.5, 0.125, 0.5, 0.875, 0.75, 0.875, 0.5, 0.875, 0.5, 0.875, 0.75, 0.125, 0.5, 0.125, 0.5, 0.125, 0.5, 0.125, 0.5, 0.375, 0.75, 0.375, 0.5, 0.375, 0.5, 0.375, 0.75, 0.625, 0.75, 0.375, 0.75, 0.375, 0.75, 0.625, 0.75, 0.375, 0.75, 0.625, 0.75, 0.625, 1.0, 0.375, 1.0, 0.125, 0.5, 0.375, 0.5, 0.375, 0.75, 0.125, 0.75, 0.625, 0.5, 0.875, 0.5, 0.875, 0.75, 0.625, 0.75, 0.375, 0.5, 0.375, 0.5, 0.375, 0.5, 0.375, 0.5, 0.375, 0.5, 0.125, 0.5, 0.125, 0.5, 0.375, 0.5, 0.875, 0.5, 0.625, 0.5, 0.625, 0.5, 0.875, 0.5, 0.625, 0.25, 0.375, 0.25, 0.375, 0.25, 0.625, 0.25, 0.375, 0.25, 0.625, 0.25, 0.625, 0.5, 0.375, 0.5, 0.375, 0.5, 0.125, 0.5, 0.125, 0.5, 0.375, 0.5, 0.875, 0.5, 0.625, 0.5, 0.625, 0.5, 0.875, 0.5, 0.125, 0.5, 0.125, 0.75, 0.125, 0.75, 0.125, 0.5, 0.625, 0.5, 0.375, 0.5, 0.375, 0.5, 0.625, 0.5, 0.375, 0.5, 0.625, 0.5, 0.625, 0.75, 0.375, 0.75, 0.625, 0.5, 0.375, 0.5, 0.375, 0.5, 0.625, 0.5, 0.375, 0.5, 0.375, 0.5, 0.375, 0.5, 0.375, 0.5, 0.625, 0.5, 0.625, 0.5, 0.625, 0.5, 0.625, 0.5, 0.375, 0.5, 0.625, 0.5, 0.625, 0.5, 0.375, 0.5, 0.625, 0.5, 0.625, 0.75, 0.625, 0.75, 0.625, 0.5, 0.625, 0.5, 0.625, 0.5, 0.625, 0.5, 0.625, 0.5, 0.375, 0.0, 0.625, 0.0, 0.625, 0.25, 0.375, 0.25, 0.375, 0.25, 0.625, 0.25, 0.625, 0.25, 0.375, 0.25, 0.375, 0.25, 0.625, 0.25, 0.625, 0.25, 0.375, 0.25, 0.875, 0.5, 0.875, 0.5, 0.875, 0.5, 0.875, 0.5, 0.375, 1.0, 0.625, 1.0, 0.625, 1.0, 0.375, 1.0, 0.875, 0.5, 0.875, 0.5, 0.875, 0.5, 0.875, 0.5, 0.125, 0.5, 0.125, 0.5, 0.125, 0.5, 0.125, 0.5, 0.875, 0.75, 0.875, 0.5, 0.875, 0.5, 0.875, 0.75, 0.375, 0.4583, 0.4688, 0.4583, 0.4688, 0.4792, 0.375, 0.4792, 0.375, 0.4375, 0.4688, 0.4375, 0.4688, 0.4583, 0.375, 0.4583, 0.375, 0.7708, 0.4688, 0.7708, 0.4688, 0.7917, 0.375, 0.7917, 0.375, 0.75, 0.4688, 0.75, 0.4688, 0.7708, 0.375, 0.7708, 0.375, 0.1427, 0.4688, 0.1427, 0.4688, 0.1613, 0.375, 0.1613, 0.375, 0.5836, 0.4688, 0.5836, 0.4688, 0.5887, 0.375, 0.5887, 0.375, 0.139, 0.4688, 0.139, 0.4688, 0.1427, 0.375, 0.1427, 0.375, 0.5887, 0.4688, 0.5887, 0.4688, 0.6073, 0.375, 0.6073, 0.375, 0.6073, 0.4688, 0.6073, 0.4688, 0.611, 0.375, 0.611, 0.375, 0.0, 0.4688, 0.0, 0.4688, 0.139, 0.375, 0.139, 0.375, 0.5, 0.4688, 0.5, 0.4688, 0.5836, 0.375, 0.5836, 0.375, 0.1613, 0.4688, 0.1613, 0.4688, 0.1664, 0.375, 0.1664, 0.375, 0.25, 0.4688, 0.25, 0.4688, 0.4375, 0.375, 0.4375, 0.375, 0.7917, 0.4688, 0.7917, 0.4688, 0.8125, 0.375, 0.8125, 0.375, 0.8125, 0.4688, 0.8125, 0.4688, 1.0, 0.375, 1.0, 0.375, 0.1664, 0.4688, 0.1664, 0.4688, 0.25, 0.375, 0.25, 0.375, 0.611, 0.4688, 0.611, 0.4688, 0.75, 0.375, 0.75, 0.375, 0.4792, 0.4688, 0.4792, 0.4688, 0.5, 0.375, 0.5, 0.4816, 0.4583, 0.4816, 0.4583, 0.4816, 0.4792, 0.4816, 0.4792, 0.4816, 0.4375, 0.4816, 0.4375, 0.4816, 0.4583, 0.4816, 0.4583, 0.4816, 0.7708, 0.4816, 0.7708, 0.4816, 0.7917, 0.4816, 0.7917, 0.4816, 0.75, 0.4816, 0.75, 0.4816, 0.7708, 0.4816, 0.7708, 0.4816, 0.1427, 0.4816, 0.1427, 0.4816, 0.1613, 0.4816, 0.1613, 0.4817, 0.5836, 0.4816, 0.5836, 0.4816, 0.5887, 0.4816, 0.5887, 0.4816, 0.139, 0.4816, 0.139, 0.4816, 0.1427, 0.4816, 0.1427, 0.4816, 0.5887, 0.4816, 0.5887, 0.4816, 0.6073, 0.4816, 0.6073, 0.4816, 0.6073, 0.4816, 0.6073, 0.4816, 0.611, 0.4816, 0.611, 0.4816, 0.0, 0.4816, 0.0, 0.4816, 0.139, 0.4816, 0.139, 0.4817, 0.5, 0.4816, 0.5, 0.4816, 0.5836, 0.4817, 0.5836, 0.4816, 0.1613, 0.4816, 0.1613, 0.4816, 0.1664, 0.4816, 0.1664, 0.4816, 0.25, 0.4816, 0.25, 0.4816, 0.4375, 0.4816, 0.4375, 0.4816, 0.7917, 0.4816, 0.7917, 0.4816, 0.8125, 0.4816, 0.8125, 0.4816, 0.8125, 0.4816, 0.8125, 0.4816, 1.0, 0.4816, 1.0, 0.4816, 0.1664, 0.4816, 0.1664, 0.4816, 0.25, 0.4816, 0.25, 0.4816, 0.611, 0.4816, 0.611, 0.4816, 0.75, 0.4816, 0.75, 0.4816, 0.4792, 0.4816, 0.4792, 0.4816, 0.5, 0.4817, 0.5, 0.4687, 0.479, 0.4816, 0.4792, 0.4817, 0.5, 0.4687, 0.4999, 0.4687, 0.611, 0.4816, 0.611, 0.4816, 0.75, 0.4688, 0.7499, 0.4687, 0.1664, 0.4816, 0.1664, 0.4816, 0.25, 0.4687, 0.2503, 0.4688, 0.8127, 0.4816, 0.8125, 0.4816, 1.0, 0.4688, 1.0, 0.4688, 0.7917, 0.4816, 0.7917, 0.4816, 0.8125, 0.4688, 0.8127, 0.4687, 0.2503, 0.4816, 0.25, 0.4816, 0.4375, 0.4688, 0.4373, 0.4688, 0.1615, 0.4816, 0.1613, 0.4816, 0.1664, 0.4687, 0.1664, 0.4687, 0.4999, 0.4817, 0.5, 0.4817, 0.5836, 0.4687, 0.5836, 0.4688, 0.0, 0.4816, 0.0, 0.4816, 0.139, 0.4687, 0.139, 0.4688, 0.6074, 0.4816, 0.6073, 0.4816, 0.611, 0.4687, 0.611, 0.4688, 0.5886, 0.4816, 0.5887, 0.4816, 0.6073, 0.4688, 0.6074, 0.4687, 0.139, 0.4816, 0.139, 0.4816, 0.1427, 0.4688, 0.1427, 0.4687, 0.5836, 0.4817, 0.5836, 0.4816, 0.5887, 0.4688, 0.5886, 0.4688, 0.1427, 0.4816, 0.1427, 0.4816, 0.1613, 0.4688, 0.1615, 0.4688, 0.7499, 0.4816, 0.75, 0.4816, 0.7708, 0.4688, 0.7709, 0.4688, 0.7709, 0.4816, 0.7708, 0.4816, 0.7917, 0.4688, 0.7917, 0.4688, 0.4373, 0.4816, 0.4375, 0.4816, 0.4583, 0.4687, 0.4582, 0.4687, 0.4582, 0.4816, 0.4583, 0.4816, 0.4792, 0.4687, 0.479, 0.4688, 0.4583, 0.4687, 0.4582, 0.4687, 0.479, 0.4688, 0.4792, 0.4688, 0.4375, 0.4688, 0.4373, 0.4687, 0.4582, 0.4688, 0.4583, 0.4688, 0.7708, 0.4688, 0.7709, 0.4688, 0.7917, 0.4688, 0.7917, 0.4688, 0.75, 0.4688, 0.7499, 0.4688, 0.7709, 0.4688, 0.7708, 0.4688, 0.1427, 0.4688, 0.1427, 0.4688, 0.1615, 0.4688, 0.1613, 0.4688, 0.5836, 0.4687, 0.5836, 0.4688, 0.5886, 0.4688, 0.5887, 0.4688, 0.139, 0.4687, 0.139, 0.4688, 0.1427, 0.4688, 0.1427, 0.4688, 0.5887, 0.4688, 0.5886, 0.4688, 0.6074, 0.4688, 0.6073, 0.4688, 0.6073, 0.4688, 0.6074, 0.4687, 0.611, 0.4688, 0.611, 0.4688, 0.0, 0.4688, 0.0, 0.4687, 0.139, 0.4688, 0.139, 0.4688, 0.5, 0.4687, 0.4999, 0.4687, 0.5836, 0.4688, 0.5836, 0.4688, 0.1613, 0.4688, 0.1615, 0.4687, 0.1664, 0.4688, 0.1664, 0.4688, 0.25, 0.4687, 0.2503, 0.4688, 0.4373, 0.4688, 0.4375, 0.4688, 0.7917, 0.4688, 0.7917, 0.4688, 0.8127, 0.4688, 0.8125, 0.4688, 0.8125, 0.4688, 0.8127, 0.4688, 1.0, 0.4688, 1.0, 0.4688, 0.1664, 0.4687, 0.1664, 0.4687, 0.2503, 0.4688, 0.25, 0.4688, 0.611, 0.4687, 0.611, 0.4688, 0.7499, 0.4688, 0.75, 0.4688, 0.4792, 0.4687, 0.479, 0.4687, 0.4999, 0.4688, 0.5])
me_cube.materials.append(mat_metalic)
me_cube.materials.append(mat_emmisive)
me_cube.use_mirror_vertex_groups = False
me_cube.update()
me_cube.normals_split_custom_set([tuple(v) for v in zip(*[iter([1.047e-07, -0.5509, 0.8346, 1.047e-07, -0.5509, 0.8346, 1.047e-07, -0.5509, 0.8346, 1.047e-07, -0.5509, 0.8346, 0.0, -1.0, 0.0, 0.0, -1.0, 0.0, 0.0, -1.0, 0.0, 0.0, -1.0, 0.0, -1.0, 0.0, 0.0, -1.0, 0.0, 0.0, -1.0, 0.0, 0.0, -1.0, 0.0, 0.0, 0.0, 0.0, -1.0, 0.0, 0.0, -1.0, 0.0, 0.0, -1.0, 0.0, 0.0, -1.0, 0.8597, -0.5107, 0.0, 0.8597, -0.5107, 0.0, 0.8597, -0.5107, 0.0, 0.8597, -0.5107, 0.0, -0.005507, -0.007631, -1.0, -0.005507, -0.007631, -1.0, -0.005507, -0.007631, -1.0, -0.005507, -0.007631, -1.0, 0.0, 1.0, 0.0, 0.0, 1.0, 0.0, 0.0, 1.0, 0.0, 0.0, 1.0, 0.0, 0.8597, -0.5107, 0.0, 0.8597, -0.5107, 0.0, 0.8597, -0.5107, 0.0, 0.8597, -0.5107, 0.0, -1.0, 0.0, 0.0, -1.0, 0.0, 0.0, -1.0, 0.0, 0.0, -1.0, 0.0, 0.0, 0.0, -1.0, 0.0, 0.0, -1.0, 0.0, 0.0, -1.0, 0.0, 0.0, -1.0, 0.0, 0.0, -1.0, 0.0, 0.0, -1.0, 0.0, 0.0, -1.0, 0.0, 0.0, -1.0, 0.0, 0.0, 1.0, 0.0, 0.0, 1.0, 0.0, 0.0, 1.0, 0.0, 0.0, 1.0, 0.0, 0.0, 1.0, 0.0, 0.0, 1.0, 0.0, 0.0, 1.0, 0.0, 0.0, 1.0, 0.0, 0.0, 0.0, -1.0, 0.0, 0.0, -1.0, 0.0, 0.0, -1.0, 0.0, 0.0, -1.0, 0.0, -1.0, 0.0, 0.0, -1.0, 0.0, 0.0, -1.0, 0.0, 0.0, -1.0, 0.0, 0.0, -0.5509, 0.8346, 0.0, -0.5509, 0.8346, 0.0, -0.5509, 0.8346, 0.0, -0.5509, 0.8346, 0.8378, 0.546, -5.202e-08, 0.8378, 0.546, -5.202e-08, 0.8378, 0.546, -5.202e-08, 0.8378, 0.546, -5.202e-08, 0.8378, 0.546, -5.202e-08, 0.8378, 0.546, -5.202e-08, 0.8378, 0.546, -5.202e-08, 0.9543, -0.006697, 0.2988, 0.9543, -0.006697, 0.2988, 0.9543, -0.006697, 0.2988, 0.9543, -0.006697, 0.2988, -0.2708, -0.006936, 0.9626, -0.2708, -0.006936, 0.9626, -0.2708, -0.006936, 0.9626, -0.2708, -0.006936, 0.9626, -0.9999, -0.008547, -0.006168, -0.9999, -0.008547, -0.006168, -0.9999, -0.008547, -0.006168, -0.9999, -0.008547, -0.006168, -2.071e-07, 0.5518, 0.834, -2.071e-07, 0.5518, 0.834, -2.071e-07, 0.5518, 0.834, -2.071e-07, 0.5518, 0.834, -2.071e-07, 0.5518, 0.834, -2.071e-07, 0.5518, 0.834, -2.071e-07, 0.5518, 0.834, -1.0, 0.0, 0.0, -1.0, 0.0, 0.0, -1.0, 0.0, 0.0, -1.0, 0.0, 0.0, 0.0, 0.0, 1.0, 0.0, 0.0, 1.0, 0.0, 0.0, 1.0, 0.0, 0.0, 1.0, 1.0, 0.0, 0.0, 1.0, 0.0, 0.0, 1.0, 0.0, 0.0, 1.0, 0.0, 0.0, 7.469e-08, 0.0, -1.0, 7.469e-08, 0.0, -1.0, 7.469e-08, 0.0, -1.0, 7.469e-08, 0.0, -1.0, 0.9881, 0.1539, 0.00457, 0.9881, 0.1539, 0.00457, 0.9881, 0.1539, 0.00457, 0.9881, 0.1539, 0.00457, 0.1348, 0.2501, -0.9588, 0.1348, 0.2501, -0.9588, 0.1348, 0.2501, -0.9588, 0.1348, 0.2501, -0.9588, -0.9539, 0.2601, -0.1494, -0.9539, 0.2601, -0.1494, -0.9539, 0.2601, -0.1494, -0.9539, 0.2601, -0.1494, 0.00457, 0.1539, 0.9881, 0.00457, 0.1539, 0.9881, 0.00457, 0.1539, 0.9881, 0.00457, 0.1539, 0.9881, 0.0, -0.5509, 0.8346, 0.0, -0.5509, 0.8346, 0.0, -0.5509, 0.8346, 0.0, -0.5509, 0.8346, 0.0, 0.0, -1.0, 0.0, 0.0, -1.0, 0.0, 0.0, -1.0, 0.0, 0.0, -1.0, -0.2462, -0.9692, 0.0, -0.2462, -0.9692, 0.0, -0.2462, -0.9692, 0.0, -0.2462, -0.9692, 0.0, 0.8597, -0.5107, 1.078e-08, 0.8597, -0.5107, 1.078e-08, 0.8597, -0.5107, 1.078e-08, 0.8597, -0.5107, 1.078e-08, 0.8597, -0.5107, -4.185e-08, 0.8597, -0.5107, -4.185e-08, 0.8597, -0.5107, -4.185e-08, 0.8597, -0.5107, -4.185e-08, 0.0, 0.0, -1.0, 0.0, 0.0, -1.0, 0.0, 0.0, -1.0, 0.0, 0.0, -1.0, -0.2462, -0.9692, 0.0, -0.2462, -0.9692, 0.0, -0.2462, -0.9692, 0.0, -0.2462, -0.9692, 0.0, 0.0, -0.5509, 0.8346, 0.0, -0.5509, 0.8346, 0.0, -0.5509, 0.8346, 0.0, -0.5509, 0.8346, -1.0, 0.0, 0.0, -1.0, 0.0, 0.0, -1.0, 0.0, 0.0, -1.0, 0.0, 0.0, -1.0, 0.0, 0.0, -1.0, 0.0, 0.0, -1.0, 0.0, 0.0, -1.0, 0.0, 0.0, 0.0, 0.807, 0.5906, 0.0, 0.807, 0.5906, 0.0, 0.807, 0.5906, 0.0, 0.807, 0.5906, 0.0, -0.2631, -0.9648, 0.0, -0.2631, -0.9648, 0.0, -0.2631, -0.9648, 0.0, -0.2631, -0.9648, 0.5634, 0.8262, 0.0, 0.5634, 0.8262, 0.0, 0.5634, 0.8262, 0.0, 0.5634, 0.8262, 0.0, 0.5634, 0.8262, 0.0, 0.5634, 0.8262, 0.0, 0.5634, 0.8262, 0.0, 0.5634, 0.8262, 0.0, 0.0, -0.2631, -0.9648, 0.0, -0.2631, -0.9648, 0.0, -0.2631, -0.9648, 0.0, -0.2631, -0.9648, -5.831e-08, 0.807, 0.5906, -5.831e-08, 0.807, 0.5906, -5.831e-08, 0.807, 0.5906, -5.831e-08, 0.807, 0.5906, -8.931e-09, -0.2286, 0.9735, -8.931e-09, -0.2286, 0.9735, -8.931e-09, -0.2286, 0.9735, -8.931e-09, -0.2286, 0.9735, 0.0, 0.02549, -0.9997, 0.0, 0.02549, -0.9997, 0.0, 0.02549, -0.9997, 0.0, 0.02549, -0.9997, 0.9868, -0.1619, -3.112e-08, 0.9868, -0.1619, -3.112e-08, 0.9868, -0.1619, -3.112e-08, 0.9868, -0.1619, -3.112e-08, 0.9868, -0.1619, 0.0, 0.9868, -0.1619, 0.0, 0.9868, -0.1619, 0.0, 0.9868, -0.1619, 0.0, 0.0, 0.02549, -0.9997, 0.0, 0.02549, -0.9997, 0.0, 0.02549, -0.9997, 0.0, 0.02549, -0.9997, 0.0, -0.2286, 0.9735, 0.0, -0.2286, 0.9735, 0.0, -0.2286, 0.9735, 0.0, -0.2286, 0.9735, -0.3532, 0.9356, 0.0, -0.3532, 0.9356, 0.0, -0.3532, 0.9356, 0.0, -0.3532, 0.9356, 0.0, -0.3532, 0.9356, 0.0, -0.3532, 0.9356, 0.0, -0.3532, 0.9356, 0.0, -0.3532, 0.9356, 0.0, 0.0, -0.965, 0.2622, 0.0, -0.965, 0.2622, 0.0, -0.965, 0.2622, 0.0, -0.965, 0.2622, 0.0, 0.102, -0.9948, 0.0, 0.102, -0.9948, 0.0, 0.102, -0.9948, 0.0, 0.102, -0.9948, 0.2638, -0.9646, 5.869e-08, 0.2638, -0.9646, 5.869e-08, 0.2638, -0.9646, 5.869e-08, 0.2638, -0.9646, 5.869e-08, 0.2638, -0.9646, -2.351e-07, 0.2638, -0.9646, -2.351e-07, 0.2638, -0.9646, -2.351e-07, 0.2638, -0.9646, -2.351e-07, 0.0, 0.102, -0.9948, 0.0, 0.102, -0.9948, 0.0, 0.102, -0.9948, 0.0, 0.102, -0.9948, 0.0, -0.965, 0.2622, 0.0, -0.965, 0.2622, 0.0, -0.965, 0.2622, 0.0, -0.965, 0.2622, -0.8752, 0.4838, 0.0, -0.8752, 0.4838, 0.0, -0.8752, 0.4838, 0.0, -0.8752, 0.4838, 0.0, -0.8752, 0.4838, 0.0, -0.8752, 0.4838, 0.0, -0.8752, 0.4838, 0.0, -0.8752, 0.4838, 0.0, -0.8752, 0.4838, 0.0, -0.8752, 0.4838, 0.0, -0.8752, 0.4838, 0.0, -0.8752, 0.4838, 0.0, -0.8752, 0.4838, 0.0, -0.8752, 0.4838, 0.0, -0.8752, 0.4838, 0.0, -0.8752, 0.4838, 0.0, 0.2638, -0.9646, 0.0, 0.2638, -0.9646, 0.0, 0.2638, -0.9646, 0.0, 0.2638, -0.9646, 0.0, 0.2638, -0.9646, -2.351e-07, 0.2638, -0.9646, -2.351e-07, 0.2638, -0.9646, -2.351e-07, 0.2638, -0.9646, -2.351e-07, -0.3532, 0.9356, 0.0, -0.3532, 0.9356, 0.0, -0.3532, 0.9356, 0.0, -0.3532, 0.9356, 0.0, -0.3532, 0.9356, 0.0, -0.3532, 0.9356, 0.0, -0.3532, 0.9356, 0.0, -0.3532, 0.9356, 0.0, 0.9868, -0.1619, 0.0, 0.9868, -0.1619, 0.0, 0.9868, -0.1619, 0.0, 0.9868, -0.1619, 0.0, 0.9868, -0.1619, 0.0, 0.9868, -0.1619, 0.0, 0.9868, -0.1619, 0.0, 0.9868, -0.1619, 0.0, 0.5634, 0.8262, 0.0, 0.5634, 0.8262, 0.0, 0.5634, 0.8262, 0.0, 0.5634, 0.8262, 0.0, 0.5634, 0.8262, 0.0, 0.5634, 0.8262, 0.0, 0.5634, 0.8262, 0.0, 0.5634, 0.8262, 0.0, -1.0, 0.0, 0.0, -1.0, 0.0, 0.0, -1.0, 0.0, 0.0, -1.0, 0.0, 0.0, -1.0, 0.0, 0.0, -1.0, 0.0, 0.0, -1.0, 0.0, 0.0, -1.0, 0.0, 0.0, -0.2462, -0.9692, 0.0, -0.2462, -0.9692, 0.0, -0.2462, -0.9692, 0.0, -0.2462, -0.9692, 0.0, -0.2462, -0.9692, 0.0, -0.2462, -0.9692, 0.0, -0.2462, -0.9692, 0.0, -0.2462, -0.9692, 0.0, 0.8597, -0.5107, 0.0, 0.8597, -0.5107, 0.0, 0.8597, -0.5107, 0.0, 0.8597, -0.5107, 0.0, 0.8597, -0.5107, -4.185e-08, 0.8597, -0.5107, -4.185e-08, 0.8597, -0.5107, -4.185e-08, 0.8597, -0.5107, -4.185e-08, -0.9539, 0.2601, 0.1494, -0.9539, 0.2601, 0.1494, -0.9539, 0.2601, 0.1494, -0.9539, 0.2601, 0.1494, -0.9215, 0.3885, 0.0, -0.9215, 0.3885, 0.0, -0.9215, 0.3885, 0.0, -0.9215, 0.3885, 0.0, 0.9881, 0.1539, 0.00457, 0.9881, 0.1539, 0.00457, 0.9881, 0.1539, 0.00457, 0.9881, 0.1539, 0.00457, 0.9881, 0.1539, 0.00457, 0.9881, 0.1539, 0.00457, 0.9881, 0.1539, 0.00457, 0.9881, 0.1539, 0.00457, 1.0, 0.0, 0.0, 1.0, 0.0, 0.0, 1.0, 0.0, 0.0, 1.0, 0.0, 0.0, 1.0, 0.0, 0.0, 1.0, 0.0, 0.0, 1.0, 0.0, 0.0, 1.0, 0.0, 0.0, -1.0, 0.0, 0.0, -1.0, 0.0, 0.0, -1.0, 0.0, 0.0, -1.0, 0.0, 0.0, -1.0, 0.0, 0.0, -1.0, 0.0, 0.0, -1.0, 0.0, 0.0, -1.0, 0.0, 0.0, -1.0, -0.007631, -0.005507, -1.0, -0.007631, -0.005507, -1.0, -0.007631, -0.005507, -1.0, -0.007631, -0.005507, -1.0, -0.008063, -0.005819, -1.0, -0.008063, -0.005819, -1.0, -0.008063, -0.005819, -1.0, -0.008063, -0.005819, 0.9543, -0.006697, -0.2988, 0.9543, -0.006697, -0.2988, 0.9543, -0.006697, -0.2988, 0.9543, -0.006697, -0.2988, 1.0, -0.008868, 0.0, 1.0, -0.008868, 0.0, 1.0, -0.008868, 0.0, 1.0, -0.008868, 0.0, 0.0, -1.0, 0.0, 0.0, -1.0, 0.0, 0.0, -1.0, 0.0, 0.0, -1.0, 0.0, 0.0, -1.0, 0.0, 0.0, -1.0, 0.0, 0.0, -1.0, 0.0, 0.0, -1.0, 0.0, 0.0, 1.0, 0.0, 0.0, 1.0, 0.0, 0.0, 1.0, 0.0, 0.0, 1.0, 0.0, 0.0, 1.0, 0.0, 0.0, 1.0, 0.0, 0.0, 1.0, 0.0, 0.0, 1.0, 0.0, 0.8597, -0.5107, 0.0, 0.8597, -0.5107, 0.0, 0.8597, -0.5107, 0.0, 0.8597, -0.5107, 0.0, 0.8597, -0.5107, 0.0, 0.8597, -0.5107, 0.0, 0.8597, -0.5107, 0.0, 0.8597, -0.5107, 0.0, -1.0, 0.0, 0.0, -1.0, 0.0, 0.0, -1.0, 0.0, 0.0, -1.0, 0.0, 0.0, -1.0, 0.0, 0.0, -1.0, 0.0, 0.0, -1.0, 0.0, 0.0, -1.0, 0.0, 0.0, 0.0, -1.0, 0.0, 0.0, -1.0, 0.0, 0.0, -1.0, 0.0, 0.0, -1.0, 0.0, 0.0, -1.0, 0.0, 0.0, -1.0, 0.0, 0.0, -1.0, 0.0, 0.0, -1.0, 0.0, 0.0, -1.0, 0.0, 0.0, -1.0, 0.0, 0.0, -1.0, 0.0, 0.0, -1.0, 0.0, 0.0, -1.0, 0.0, 0.0, -1.0, 0.0, 0.0, -1.0, 0.0, 0.0, -1.0, 0.0, 0.0, -1.0, 0.0, 0.0, -1.0, 0.0, 0.0, -1.0, 0.0, 0.0, -1.0, 0.0, 0.0, -1.0, 0.0, 0.0, -1.0, 0.0, 0.0, -1.0, 0.0, 0.0, -1.0, 0.0, 0.0, 0.102, -0.9948, 0.0, 0.102, -0.9948, 0.0, 0.102, -0.9948, 0.0, 0.102, -0.9948, 0.0, 0.102, -0.9948, 0.0, 0.102, -0.9948, 0.0, 0.102, -0.9948, 0.0, 0.102, -0.9948, 0.0, -0.965, 0.2622, 0.0, -0.965, 0.2622, 0.0, -0.965, 0.2622, 0.0, -0.965, 0.2622, 0.0, -0.965, 0.2622, 0.0, -0.965, 0.2622, 0.0, -0.965, 0.2622, 0.0, -0.965, 0.2622, 0.0, -0.2286, 0.9735, 0.0, -0.2286, 0.9735, 0.0, -0.2286, 0.9735, 0.0, -0.2286, 0.9735, 0.0, -0.2286, 0.9735, 0.0, -0.2286, 0.9735, 0.0, -0.2286, 0.9735, 0.0, -0.2286, 0.9735, 0.0, 0.02549, -0.9997, 0.0, 0.02549, -0.9997, 0.0, 0.02549, -0.9997, 0.0, 0.02549, -0.9997, -3.656e-09, 0.02549, -0.9997, -3.656e-09, 0.02549, -0.9997, -3.656e-09, 0.02549, -0.9997, -3.656e-09, 0.02549, -0.9997, 0.0, -0.2631, -0.9648, 0.0, -0.2631, -0.9648, 0.0, -0.2631, -0.9648, 0.0, -0.2631, -0.9648, 9.198e-08, -0.2631, -0.9648, 9.198e-08, -0.2631, -0.9648, 9.198e-08, -0.2631, -0.9648, 9.198e-08, -0.2631, -0.9648, 0.0, 0.807, 0.5906, 0.0, 0.807, 0.5906, 0.0, 0.807, 0.5906, 0.0, 0.807, 0.5906, 0.0, 0.807, 0.5906, 0.0, 0.807, 0.5906, 0.0, 0.807, 0.5906, 0.0, 0.807, 0.5906, 0.0, 0.0, -1.0, 0.0, 0.0, -1.0, 0.0, 0.0, -1.0, 0.0, 0.0, -1.0, 0.0, 0.0, -1.0, 0.0, 0.0, -1.0, 0.0, 0.0, -1.0, 0.0, 0.0, -1.0, 0.0, -0.5509, 0.8346, 0.0, -0.5509, 0.8346, 0.0, -0.5509, 0.8346, 0.0, -0.5509, 0.8346, 0.0, -0.5509, 0.8346, 0.0, -0.5509, 0.8346, 0.0, -0.5509, 0.8346, 0.0, -0.5509, 0.8346, 0.00457, 0.1539, 0.9881, 0.00457, 0.1539, 0.9881, 0.00457, 0.1539, 0.9881, 0.00457, 0.1539, 0.9881, 0.004569, 0.1539, 0.9881, 0.004569, 0.1539, 0.9881, 0.004569, 0.1539, 0.9881, 0.004569, 0.1539, 0.9881, -0.1348, 0.2501, -0.9588, -0.1348, 0.2501, -0.9588, -0.1348, 0.2501, -0.9588, -0.1348, 0.2501, -0.9588, 0.0, 0.3671, -0.9302, 0.0, 0.3671, -0.9302, 0.0, 0.3671, -0.9302, 0.0, 0.3671, -0.9302, 1.708e-07, 0.0, -1.0, 1.708e-07, 0.0, -1.0, 1.708e-07, 0.0, -1.0, 1.708e-07, 0.0, -1.0, 7.615e-08, 0.0, -1.0, 7.615e-08, 0.0, -1.0, 7.615e-08, 0.0, -1.0, 7.615e-08, 0.0, -1.0, 0.0, 0.0, 1.0, 0.0, 0.0, 1.0, 0.0, 0.0, 1.0, 0.0, 0.0, 1.0, 0.0, 0.0, 1.0, 0.0, 0.0, 1.0, 0.0, 0.0, 1.0, 0.0, 0.0, 1.0, 0.2708, -0.006936, 0.9626, 0.2708, -0.006936, 0.9626, 0.2708, -0.006936, 0.9626, 0.2708, -0.006936, 0.9626, 0.0, -0.008868, 1.0, 0.0, -0.008868, 1.0, 0.0, -0.008868, 1.0, 0.0, -0.008868, 1.0, 0.0, -0.5509, 0.8346, 0.0, -0.5509, 0.8346, 0.0, -0.5509, 0.8346, 0.0, -0.5509, 0.8346, 0.0, -0.5509, 0.8346, 0.0, -0.5509, 0.8346, 0.0, -0.5509, 0.8346, 0.0, -0.5509, 0.8346, 0.0, -1.0, 0.0, 0.0, -1.0, 0.0, 0.0, -1.0, 0.0, 0.0, -1.0, 0.0, 0.0, -1.0, 0.0, 0.0, -1.0, 0.0, 0.0, -1.0, 0.0, 0.0, -1.0, 0.0, 0.0, -1.0, -6.253e-08, 0.0, -1.0, -6.253e-08, 0.0, -1.0, -6.253e-08, 0.0, -1.0, -6.253e-08, 0.0, -1.0, 0.0, 0.0, -1.0, 0.0, 0.0, -1.0, 0.0, 0.0, -1.0, 0.0, 0.0, 1.0, 0.0, 0.0, 1.0, 0.0, 0.0, 1.0, 0.0, 0.0, 1.0, 0.0, 0.0, 1.0, 0.0, 0.0, 1.0, 0.0, 0.0, 1.0, 0.0, 0.0, 1.0, 0.0, -0.006168, -0.008547, -0.9999, -0.006168, -0.008547, -0.9999, -0.006168, -0.008547, -0.9999, -0.006168, -0.008547, -0.9999, -0.005818, -0.008063, -1.0, -0.005818, -0.008063, -1.0, -0.005818, -0.008063, -1.0, -0.005818, -0.008063, -1.0, 0.0, 0.0, -1.0, 0.0, 0.0, -1.0, 0.0, 0.0, -1.0, 0.0, 0.0, -1.0, 0.0, 0.0, -1.0, 0.0, 0.0, -1.0, 0.0, 0.0, -1.0, 0.0, 0.0, -1.0, -0.9603, 0.0, -0.2788, -0.9603, 0.0, -0.2788, -0.9603, 0.0, -0.2788, -0.9603, 0.0, -0.2788, 0.9635, -0.1614, -0.2137, 0.9635, -0.1614, -0.2137, -0.753, -0.2659, -0.6019, -0.7456, -0.2195, -0.6291, 0.9886, -0.1504, 0.0, 0.9886, -0.1504, 0.0, -0.7456, -0.2194, -0.6292, 0.9886, -0.1504, 0.0, 0.0, -1.0, 0.0, 0.0, -1.0, 0.0, 0.0, -1.0, 0.0, 0.0, -1.0, 0.0, 0.0, -0.6028, -0.7979, 0.0, -0.6028, -0.7979, 0.0, -0.6028, -0.7979, 0.0, -0.6028, -0.7979, 0.0, 0.0, 1.0, 0.0, 0.0, 1.0, 0.0, 0.0, 1.0, 0.0, 0.0, 1.0, 0.9729, 0.2224, -0.06354, 0.9729, 0.2224, -0.06354, -0.7264, -0.3062, -0.6153, -0.7443, -0.3036, -0.5949, 0.0, 0.0, -1.0, 0.0, 0.0, -1.0, 0.0, 0.0, -1.0, 0.0, 0.0, -1.0, 0.0, 0.0, 1.0, 0.0, 0.0, 1.0, 0.0, 0.0, 1.0, 0.0, 0.0, 1.0, -0.9771, 0.2128, 0.0, -0.9771, 0.2128, 0.0, -0.9771, 0.2128, 0.0, -0.9771, 0.2128, 0.0, 0.0, 1.0, 0.0, 0.0, 1.0, 0.0, 0.0, 1.0, 0.0, 0.0, 1.0, 0.0, 0.0, 0.9615, -0.2747, 0.0, 0.9615, -0.2747, 0.0, 0.9615, -0.2747, 0.0, 0.9615, -0.2747, 0.0, 0.0, 1.0, 0.0, 0.0, 1.0, 0.0, 0.0, 1.0, 0.0, 0.0, 1.0, -0.9635, -0.1614, -0.2137, -0.9635, -0.1614, -0.2137, -0.9635, -0.1614, -0.2137, -0.9635, -0.1614, -0.2137, 1.0, 0.0, 0.0, -0.753, -0.2659, -0.6018, -0.7443, -0.3035, -0.5949, 1.0, 0.0, 0.0, -0.753, -0.2659, -0.6019, 1.0, -4.006e-07, 0.0, 1.0, -4.006e-07, 0.0, -0.7456, -0.2195, -0.6292, 1.0, 1.817e-06, 0.0, -0.7443, -0.3036, -0.5949, -0.7263, -0.3062, -0.6154, 1.0, 1.817e-06, 0.0, 0.9603, 0.0, -0.2789, 0.9603, 0.0, -0.2789, -0.7443, -0.3036, -0.5949, -0.753, -0.2659, -0.6018, 0.8174, 0.0, 0.5761, 0.8174, 0.0, 0.5761, 0.8174, 0.0, 0.5761, 0.8174, 0.0, 0.5761, 0.9771, 0.2128, 0.0, 0.9771, 0.2128, 0.0, 0.9771, 0.2128, 0.0, -0.7263, -0.3062, -0.6154, 0.8174, 0.0, 0.5761, 0.8174, 0.0, 0.5761, 0.8174, 0.0, 0.5761, 0.8174, 0.0, 0.5761, 0.8174, 0.0, 0.5761, 0.8174, 0.0, 0.5761, 0.8174, 0.0, 0.5761, 0.8174, 0.0, 0.5761, -1.0, 0.0, 0.0, -1.0, 0.0, 0.0, -1.0, 0.0, 0.0, -1.0, 0.0, 0.0, -1.0, 0.0, 0.0, -1.0, 0.0, 0.0, -1.0, 0.0, 0.0, -1.0, 0.0, 0.0, -1.0, 1.817e-06, 0.0, -1.0, 1.817e-06, 0.0, -1.0, 1.817e-06, 0.0, -1.0, 1.817e-06, 0.0, -0.8174, 0.0, 0.5761, -0.8174, 0.0, 0.5761, -0.8174, 0.0, 0.5761, -0.8174, 0.0, 0.5761, -0.9886, -0.1504, 0.0, -0.9886, -0.1504, 0.0, -0.9886, -0.1504, 0.0, -0.9886, -0.1504, 0.0, -0.8174, 0.0, 0.5761, -0.8174, 0.0, 0.5761, -0.8174, 0.0, 0.5761, -0.8174, 0.0, 0.5761, -0.9729, 0.2224, -0.06354, -0.9729, 0.2224, -0.06354, -0.9729, 0.2224, -0.06354, -0.9729, 0.2224, -0.06354, -0.8174, 0.0, 0.5761, -0.8174, 0.0, 0.5761, -0.8174, 0.0, 0.5761, -0.8174, 0.0, 0.5761, -0.9603, 0.0, -0.2788, -0.9603, 0.0, -0.2788, -0.9603, 0.0, -0.2788, -0.9603, 0.0, -0.2788, 0.9635, -0.1614, -0.2137, 0.9635, -0.1614, -0.2137, -0.753, -0.2659, -0.6019, -0.7456, -0.2195, -0.6291, 0.9886, -0.1504, 0.0, 0.9886, -0.1504, 0.0, -0.7456, -0.2194, -0.6292, 0.9886, -0.1504, 0.0, 0.0, -1.0, 0.0, 0.0, -1.0, 0.0, 0.0, -1.0, 0.0, 0.0, -1.0, 0.0, 0.0, -0.6028, -0.7979, 0.0, -0.6028, -0.7979, 0.0, -0.6028, -0.7979, 0.0, -0.6028, -0.7979, 0.0, 0.0, 1.0, 0.0, 0.0, 1.0, 0.0, 0.0, 1.0, 0.0, 0.0, 1.0, 0.9729, 0.2224, -0.06354, 0.9729, 0.2224, -0.06354, -0.7264, -0.3062, -0.6153, -0.7443, -0.3036, -0.5949, 0.0, 0.0, -1.0, 0.0, 0.0, -1.0, 0.0, 0.0, -1.0, 0.0, 0.0, -1.0, 0.0, 0.0, 1.0, 0.0, 0.0, 1.0, 0.0, 0.0, 1.0, 0.0, 0.0, 1.0, -0.9771, 0.2128, 0.0, -0.9771, 0.2128, 0.0, -0.9771, 0.2128, 0.0, -0.9771, 0.2128, 0.0, 0.0, 1.0, 0.0, 0.0, 1.0, 0.0, 0.0, 1.0, 0.0, 0.0, 1.0, 0.0, 0.0, 0.9615, -0.2747, 0.0, 0.9615, -0.2747, 0.0, 0.9615, -0.2747, 0.0, 0.9615, -0.2747, 0.0, 0.0, 1.0, 0.0, 0.0, 1.0, 0.0, 0.0, 1.0, 0.0, 0.0, 1.0, -0.9635, -0.1614, -0.2137, -0.9635, -0.1614, -0.2137, -0.9635, -0.1614, -0.2137, -0.9635, -0.1614, -0.2137, 1.0, 0.0, 0.0, -0.753, -0.2659, -0.6018, -0.7443, -0.3035, -0.5949, 1.0, 0.0, 0.0, -0.753, -0.2659, -0.6019, 1.0, -4.006e-07, 0.0, 1.0, -4.006e-07, 0.0, -0.7456, -0.2195, -0.6292, 1.0, 1.817e-06, 0.0, -0.7443, -0.3036, -0.5949, -0.7263, -0.3062, -0.6154, 1.0, 1.817e-06, 0.0, 0.9603, 0.0, -0.2789, 0.9603, 0.0, -0.2789, -0.7443, -0.3036, -0.5949, -0.753, -0.2659, -0.6018, 0.8174, 0.0, 0.5761, 0.8174, 0.0, 0.5761, 0.8174, 0.0, 0.5761, 0.8174, 0.0, 0.5761, 0.9771, 0.2128, 0.0, 0.9771, 0.2128, 0.0, 0.9771, 0.2128, 0.0, -0.7263, -0.3062, -0.6154, 0.8174, 0.0, 0.5761, 0.8174, 0.0, 0.5761, 0.8174, 0.0, 0.5761, 0.8174, 0.0, 0.5761, 0.8174, 0.0, 0.5761, 0.8174, 0.0, 0.5761, 0.8174, 0.0, 0.5761, 0.8174, 0.0, 0.5761, -1.0, 0.0, 0.0, -1.0, 0.0, 0.0, -1.0, 0.0, 0.0, -1.0, 0.0, 0.0, -1.0, 0.0, 0.0, -1.0, 0.0, 0.0, -1.0, 0.0, 0.0, -1.0, 0.0, 0.0, -1.0, 1.817e-06, 0.0, -1.0, 1.817e-06, 0.0, -1.0, 1.817e-06, 0.0, -1.0, 1.817e-06, 0.0, -0.8174, 0.0, 0.5761, -0.8174, 0.0, 0.5761, -0.8174, 0.0, 0.5761, -0.8174, 0.0, 0.5761, -0.9886, -0.1504, 0.0, -0.9886, -0.1504, 0.0, -0.9886, -0.1504, 0.0, -0.9886, -0.1504, 0.0, -0.8174, 0.0, 0.5761, -0.8174, 0.0, 0.5761, -0.8174, 0.0, 0.5761, -0.8174, 0.0, 0.5761, -0.9729, 0.2224, -0.06354, -0.9729, 0.2224, -0.06354, -0.9729, 0.2224, -0.06354, -0.9729, 0.2224, -0.06354, -0.8174, 0.0, 0.5761, -0.8174, 0.0, 0.5761, -0.8174, 0.0, 0.5761, -0.8174, 0.0, 0.5761, -0.9603, 0.0, -0.2788, -0.9603, 0.0, -0.2788, -0.9603, 0.0, -0.2788, -0.9603, 0.0, -0.2788, 0.9635, -0.1614, -0.2137, 0.9635, -0.1614, -0.2137, -0.753, -0.2659, -0.6019, -0.7456, -0.2195, -0.6291, 0.9886, -0.1504, 0.0, 0.9886, -0.1504, 0.0, -0.7456, -0.2194, -0.6292, 0.9886, -0.1504, 0.0, 0.0, -1.0, 0.0, 0.0, -1.0, 0.0, 0.0, -1.0, 0.0, 0.0, -1.0, 0.0, 0.0, -0.6028, -0.7979, 0.0, -0.6028, -0.7979, 0.0, -0.6028, -0.7979, 0.0, -0.6028, -0.7979, 0.0, 0.0, 1.0, 0.0, 0.0, 1.0, 0.0, 0.0, 1.0, 0.0, 0.0, 1.0, 0.9729, 0.2224, -0.06354, 0.9729, 0.2224, -0.06354, -0.7264, -0.3062, -0.6153, -0.7443, -0.3036, -0.5949, 0.0, 0.0, -1.0, 0.0, 0.0, -1.0, 0.0, 0.0, -1.0, 0.0, 0.0, -1.0, 0.0, 0.0, 1.0, 0.0, 0.0, 1.0, 0.0, 0.0, 1.0, 0.0, 0.0, 1.0, -0.9771, 0.2128, 0.0, -0.9771, 0.2128, 0.0, -0.9771, 0.2128, 0.0, -0.9771, 0.2128, 0.0, 0.0, 1.0, 0.0, 0.0, 1.0, 0.0, 0.0, 1.0, 0.0, 0.0, 1.0, 0.0, 0.0, 0.9615, -0.2747, 0.0, 0.9615, -0.2747, 0.0, 0.9615, -0.2747, 0.0, 0.9615, -0.2747, 0.0, 0.0, 1.0, 0.0, 0.0, 1.0, 0.0, 0.0, 1.0, 0.0, 0.0, 1.0, -0.9635, -0.1614, -0.2137, -0.9635, -0.1614, -0.2137, -0.9635, -0.1614, -0.2137, -0.9635, -0.1614, -0.2137, 1.0, 0.0, 0.0, -0.753, -0.2659, -0.6018, -0.7443, -0.3035, -0.5949, 1.0, 0.0, 0.0, -0.753, -0.2659, -0.6019, 1.0, -4.006e-07, 0.0, 1.0, -4.006e-07, 0.0, -0.7456, -0.2195, -0.6292, 1.0, 1.817e-06, 0.0, -0.7443, -0.3036, -0.5949, -0.7263, -0.3062, -0.6154, 1.0, 1.817e-06, 0.0, 0.9603, 0.0, -0.2789, 0.9603, 0.0, -0.2789, -0.7443, -0.3036, -0.5949, -0.753, -0.2659, -0.6018, 0.8174, 0.0, 0.5761, 0.8174, 0.0, 0.5761, 0.8174, 0.0, 0.5761, 0.8174, 0.0, 0.5761, 0.9771, 0.2128, 0.0, 0.9771, 0.2128, 0.0, 0.9771, 0.2128, 0.0, -0.7263, -0.3062, -0.6154, 0.8174, 0.0, 0.5761, 0.8174, 0.0, 0.5761, 0.8174, 0.0, 0.5761, 0.8174, 0.0, 0.5761, 0.8174, 0.0, 0.5761, 0.8174, 0.0, 0.5761, 0.8174, 0.0, 0.5761, 0.8174, 0.0, 0.5761, -1.0, 0.0, 0.0, -1.0, 0.0, 0.0, -1.0, 0.0, 0.0, -1.0, 0.0, 0.0, -1.0, 0.0, 0.0, -1.0, 0.0, 0.0, -1.0, 0.0, 0.0, -1.0, 0.0, 0.0, -1.0, 1.817e-06, 0.0, -1.0, 1.817e-06, 0.0, -1.0, 1.817e-06, 0.0, -1.0, 1.817e-06, 0.0, -0.8174, 0.0, 0.5761, -0.8174, 0.0, 0.5761, -0.8174, 0.0, 0.5761, -0.8174, 0.0, 0.5761, -0.9886, -0.1504, 0.0, -0.9886, -0.1504, 0.0, -0.9886, -0.1504, 0.0, -0.9886, -0.1504, 0.0, -0.8174, 0.0, 0.5761, -0.8174, 0.0, 0.5761, -0.8174, 0.0, 0.5761, -0.8174, 0.0, 0.5761, -0.9729, 0.2224, -0.06354, -0.9729, 0.2224, -0.06354, -0.9729, 0.2224, -0.06354, -0.9729, 0.2224, -0.06354, -0.8174, 0.0, 0.5761, -0.8174, 0.0, 0.5761, -0.8174, 0.0, 0.5761, -0.8174, 0.0, 0.5761, -0.9603, 0.0, -0.2788, -0.9603, 0.0, -0.2788, -0.9603, 0.0, -0.2788, -0.9603, 0.0, -0.2788, 0.9635, -0.1614, -0.2137, 0.9635, -0.1614, -0.2137, -0.753, -0.2659, -0.6019, -0.7456, -0.2195, -0.6291, 0.9886, -0.1504, 0.0, 0.9886, -0.1504, 0.0, -0.7456, -0.2194, -0.6292, 0.9886, -0.1504, 0.0, 0.0, -1.0, 0.0, 0.0, -1.0, 0.0, 0.0, -1.0, 0.0, 0.0, -1.0, 0.0, 0.0, -0.6028, -0.7979, 0.0, -0.6028, -0.7979, 0.0, -0.6028, -0.7979, 0.0, -0.6028, -0.7979, 0.0, 0.0, 1.0, 0.0, 0.0, 1.0, 0.0, 0.0, 1.0, 0.0, 0.0, 1.0, 0.9729, 0.2224, -0.06354, 0.9729, 0.2224, -0.06354, -0.7264, -0.3062, -0.6153, -0.7443, -0.3036, -0.5949, 0.0, 0.0, -1.0, 0.0, 0.0, -1.0, 0.0, 0.0, -1.0, 0.0, 0.0, -1.0, 0.0, 0.0, 1.0, 0.0, 0.0, 1.0, 0.0, 0.0, 1.0, 0.0, 0.0, 1.0, -0.9771, 0.2128, 0.0, -0.9771, 0.2128, 0.0, -0.9771, 0.2128, 0.0, -0.9771, 0.2128, 0.0, 0.0, 1.0, 0.0, 0.0, 1.0, 0.0, 0.0, 1.0, 0.0, 0.0, 1.0, 0.0, 0.0, 0.9615, -0.2747, 0.0, 0.9615, -0.2747, 0.0, 0.9615, -0.2747, 0.0, 0.9615, -0.2747, 0.0, 0.0, 1.0, 0.0, 0.0, 1.0, 0.0, 0.0, 1.0, 0.0, 0.0, 1.0, -0.9635, -0.1614, -0.2137, -0.9635, -0.1614, -0.2137, -0.9635, -0.1614, -0.2137, -0.9635, -0.1614, -0.2137, 1.0, 0.0, 0.0, -0.753, -0.2659, -0.6018, -0.7443, -0.3035, -0.5949, 1.0, 0.0, 0.0, -0.753, -0.2659, -0.6019, 1.0, -4.006e-07, 0.0, 1.0, -4.006e-07, 0.0, -0.7456, -0.2195, -0.6292, 1.0, 1.817e-06, 0.0, -0.7443, -0.3036, -0.5949, -0.7263, -0.3062, -0.6154, 1.0, 1.817e-06, 0.0, 0.9603, 0.0, -0.2789, 0.9603, 0.0, -0.2789, -0.7443, -0.3036, -0.5949, -0.753, -0.2659, -0.6018, 0.8174, 0.0, 0.5761, 0.8174, 0.0, 0.5761, 0.8174, 0.0, 0.5761, 0.8174, 0.0, 0.5761, 0.9771, 0.2128, 0.0, 0.9771, 0.2128, 0.0, 0.9771, 0.2128, 0.0, -0.7263, -0.3062, -0.6154, 0.8174, 0.0, 0.5761, 0.8174, 0.0, 0.5761, 0.8174, 0.0, 0.5761, 0.8174, 0.0, 0.5761, 0.8174, 0.0, 0.5761, 0.8174, 0.0, 0.5761, 0.8174, 0.0, 0.5761, 0.8174, 0.0, 0.5761, -1.0, 0.0, 0.0, -1.0, 0.0, 0.0, -1.0, 0.0, 0.0, -1.0, 0.0, 0.0, -1.0, 0.0, 0.0, -1.0, 0.0, 0.0, -1.0, 0.0, 0.0, -1.0, 0.0, 0.0, -1.0, 1.817e-06, 0.0, -1.0, 1.817e-06, 0.0, -1.0, 1.817e-06, 0.0, -1.0, 1.817e-06, 0.0, -0.8174, 0.0, 0.5761, -0.8174, 0.0, 0.5761, -0.8174, 0.0, 0.5761, -0.8174, 0.0, 0.5761, -0.9886, -0.1504, 0.0, -0.9886, -0.1504, 0.0, -0.9886, -0.1504, 0.0, -0.9886, -0.1504, 0.0, -0.8174, 0.0, 0.5761, -0.8174, 0.0, 0.5761, -0.8174, 0.0, 0.5761, -0.8174, 0.0, 0.5761, -0.9729, 0.2224, -0.06354, -0.9729, 0.2224, -0.06354, -0.9729, 0.2224, -0.06354, -0.9729, 0.2224, -0.06354, -0.8174, 0.0, 0.5761, -0.8174, 0.0, 0.5761, -0.8174, 0.0, 0.5761, -0.8174, 0.0, 0.5761, 0.0, 1.0, 0.0, 0.0, 1.0, 0.0, 0.0, 1.0, 0.0, 0.0, 1.0, 0.0, 0.0, 1.0, 0.0, 0.0, 1.0, 0.0, 0.0, 1.0, 0.0, 0.0, 1.0, 0.0, 0.0, -1.0, -5.393e-08, 0.0, -1.0, -5.393e-08, 0.0, -1.0, -5.393e-08, 0.0, -1.0, -5.393e-08, 0.0, -1.0, 0.0, 0.0, -1.0, 0.0, 0.0, -1.0, 0.0, 0.0, -1.0, 0.0, -0.8752, 0.4838, 0.0, -0.8752, 0.4838, 0.0, -0.8752, 0.4838, 0.0, -0.8752, 0.4838, 0.0, 0.2638, -0.9646, 5.062e-08, 0.2638, -0.9646, 5.062e-08, 0.2638, -0.9646, 5.062e-08, 0.2638, -0.9646, 5.062e-08, -0.3532, 0.9356, 0.0, -0.3532, 0.9356, 0.0, -0.3532, 0.9356, 0.0, -0.3532, 0.9356, 0.0, 0.9868, -0.1619, 6.583e-09, 0.9868, -0.1619, 6.583e-09, 0.9868, -0.1619, 6.583e-09, 0.9868, -0.1619, 6.583e-09, 0.5634, 0.8262, 0.0, 0.5634, 0.8262, 0.0, 0.5634, 0.8262, 0.0, 0.5634, 0.8262, 0.0, -1.0, 0.0, 0.0, -1.0, 0.0, 0.0, -1.0, 0.0, 0.0, -1.0, 0.0, 0.0, 0.8597, -0.5107, 9.3e-09, 0.8597, -0.5107, 9.3e-09, 0.8597, -0.5107, 9.3e-09, 0.8597, -0.5107, 9.3e-09, -0.2462, -0.9692, 0.0, -0.2462, -0.9692, 0.0, -0.2462, -0.9692, 0.0, -0.2462, -0.9692, 0.0, 0.0, 1.0, 0.0, 0.0, 1.0, 0.0, 0.0, 1.0, 0.0, 0.0, 1.0, 0.0, 0.0, -1.0, 0.0, 0.0, -1.0, 0.0, 0.0, -1.0, 0.0, 0.0, -1.0, 0.0, 0.0, -1.0, 0.0, 0.0, -1.0, 0.0, 0.0, -1.0, 0.0, 0.0, -1.0, 0.0, -1.0, 0.0, 0.0, -1.0, 0.0, 0.0, -1.0, 0.0, 0.0, -1.0, 0.0, 0.0, 0.8597, -0.5107, 0.0, 0.8597, -0.5107, 0.0, 0.8597, -0.5107, 0.0, 0.8597, -0.5107, 0.0, 0.0, 1.0, 0.0, 0.0, 1.0, 0.0, 0.0, 1.0, 0.0, 0.0, 1.0, 0.0, 0.0, 0.2764, -0.961, 0.0, 0.2764, -0.961, 0.0, 0.2764, -0.961, 0.0, 0.2764, -0.961, 0.0, 0.2764, -0.961, 0.0, 0.2764, -0.961, 0.0, 0.2764, -0.961, 0.0, 0.2764, -0.961, 0.0, 0.2665, -0.9638, 0.0, 0.2665, -0.9638, 0.0, 0.2665, -0.9638, 0.0, 0.2665, -0.9638, 0.0, 0.2665, -0.9638, 0.0, 0.2665, -0.9638, 0.0, 0.2665, -0.9638, 0.0, 0.2665, -0.9638, 0.003986, 0.1835, -0.983, 0.003986, 0.1835, -0.983, 0.003986, 0.1835, -0.983, 0.003986, 0.1835, -0.983, -0.1217, 0.8968, -0.4254, -0.1217, 0.8968, -0.4254, -0.1217, 0.8968, -0.4254, -0.1217, 0.8968, -0.4254, -0.006592, -0.2976, -0.9547, -0.006592, -0.2976, -0.9547, -0.006592, -0.2976, -0.9547, -0.006592, -0.2976, -0.9547, -0.006268, 0.1866, -0.9824, -0.006268, 0.1866, -0.9824, -0.006268, 0.1866, -0.9824, -0.006268, 0.1866, -0.9824, 0.01027, -0.2997, -0.954, 0.01027, -0.2997, -0.954, 0.01027, -0.2997, -0.954, 0.01027, -0.2997, -0.954, -0.002536, 0.271, -0.9626, -0.002536, 0.271, -0.9626, -0.002536, 0.271, -0.9626, -0.002536, 0.271, -0.9626, 0.003971, 0.2688, -0.9632, 0.003971, 0.2688, -0.9632, 0.003971, 0.2688, -0.9632, 0.003971, 0.2688, -0.9632, 0.07803, 0.8538, -0.5147, 0.07803, 0.8538, -0.5147, 0.07803, 0.8538, -0.5147, 0.07803, 0.8538, -0.5147, 0.0, 0.2764, -0.961, 0.0, 0.2764, -0.961, 0.0, 0.2764, -0.961, 0.0, 0.2764, -0.961, 0.0, 0.2665, -0.9638, 0.0, 0.2665, -0.9638, 0.0, 0.2665, -0.9638, 0.0, 0.2665, -0.9638, 0.0, 0.2665, -0.9638, 0.0, 0.2665, -0.9638, 0.0, 0.2665, -0.9638, 0.0, 0.2665, -0.9638, -0.002536, 0.271, -0.9626, -0.002536, 0.271, -0.9626, -0.002536, 0.271, -0.9626, -0.002536, 0.271, -0.9626, 0.003971, 0.2688, -0.9632, 0.003971, 0.2688, -0.9632, 0.003971, 0.2688, -0.9632, 0.003971, 0.2688, -0.9632, 0.0, 0.2764, -0.961, 0.0, 0.2764, -0.961, 0.0, 0.2764, -0.961, 0.0, 0.2764, -0.961, 0.0, 1.0, 0.0, 0.0, 1.0, 0.0, 0.0, 1.0, 0.0, 0.0, 1.0, 0.0, 0.8597, -0.5107, -7.03e-07, 0.8597, -0.5107, -7.03e-07, 0.8597, -0.5107, -7.03e-07, 0.8597, -0.5107, -7.03e-07, -1.0, 0.0, 0.0, -1.0, 0.0, 0.0, -1.0, 0.0, 0.0, -1.0, 0.0, 0.0, 0.0, -1.0, 0.0, 0.0, -1.0, 0.0, 0.0, -1.0, 0.0, 0.0, -1.0, 0.0, 0.0, -1.0, 0.0, 0.0, -1.0, 0.0, 0.0, -1.0, 0.0, 0.0, -1.0, 0.0, 0.0, 1.0, 0.0, 0.0, 1.0, 0.0, 0.0, 1.0, 0.0, 0.0, 1.0, 0.0, -0.2462, -0.9692, 0.0, -0.2462, -0.9692, 0.0, -0.2462, -0.9692, 0.0, -0.2462, -0.9692, 0.0, 0.8597, -0.5107, 0.0, 0.8597, -0.5107, 0.0, 0.8597, -0.5107, 0.0, 0.8597, -0.5107, 0.0, -1.0, 3.23e-08, 0.0, -1.0, 3.23e-08, 0.0, -1.0, 3.23e-08, 0.0, -1.0, 3.23e-08, 0.0, 0.5634, 0.8262, 0.0, 0.5634, 0.8262, 0.0, 0.5634, 0.8262, 0.0, 0.5634, 0.8262, 0.0, 0.9868, -0.1619, 0.0, 0.9868, -0.1619, 0.0, 0.9868, -0.1619, 0.0, 0.9868, -0.1619, 0.0, -0.3532, 0.9356, 2.098e-07, -0.3532, 0.9356, 2.098e-07, -0.3532, 0.9356, 2.098e-07, -0.3532, 0.9356, 2.098e-07, 0.2638, -0.9646, 0.0, 0.2638, -0.9646, 0.0, 0.2638, -0.9646, 0.0, 0.2638, -0.9646, 0.0, -0.8752, 0.4838, 3.78e-07, -0.8752, 0.4838, 3.78e-07, -0.8752, 0.4838, 3.78e-07, -0.8752, 0.4838, 3.78e-07, 0.0, -1.0, -1.396e-06, 0.0, -1.0, -1.396e-06, 0.0, -1.0, -1.396e-06, 0.0, -1.0, -1.396e-06, 0.0, -1.0, 0.0, 0.0, -1.0, 0.0, 0.0, -1.0, 0.0, 0.0, -1.0, 0.0, 0.0, 1.0, 0.0, 0.0, 1.0, 0.0, 0.0, 1.0, 0.0, 0.0, 1.0, 0.0, 0.0, 1.0, 0.0, 0.0, 1.0, 0.0, 0.0, 1.0, 0.0, 0.0, 1.0, 0.0, 0.0, -0.2453, 0.9694, 0.0, -0.2453, 0.9694, 0.0, -0.2453, 0.9694, 0.0, -0.2453, 0.9694, 0.0, -0.2453, 0.9694, 0.0, -0.2453, 0.9694, 0.0, -0.2453, 0.9694, 0.0, -0.2453, 0.9694, 0.0, -0.2361, 0.9717, 0.0, -0.2361, 0.9717, 0.0, -0.2361, 0.9717, 0.0, -0.2361, 0.9717, 0.0, -0.2361, 0.9717, 0.0, -0.2361, 0.9717, 0.0, -0.2361, 0.9717, 0.0, -0.2361, 0.9717, -0.00397, -0.1646, 0.9863, -0.00397, -0.1646, 0.9863, -0.00397, -0.1646, 0.9863, -0.00397, -0.1646, 0.9863, 0.1193, -0.8768, 0.4659, 0.1193, -0.8768, 0.4659, 0.1193, -0.8768, 0.4659, 0.1193, -0.8768, 0.4659, 0.006101, 0.2927, 0.9562, 0.006101, 0.2927, 0.9562, 0.006101, 0.2927, 0.9562, 0.006101, 0.2927, 0.9562, 0.006244, -0.1678, 0.9858, 0.006244, -0.1678, 0.9858, 0.006244, -0.1678, 0.9858, 0.006244, -0.1678, 0.9858, -0.0095, 0.2948, 0.9555, -0.0095, 0.2948, 0.9555, -0.0095, 0.2948, 0.9555, -0.0095, 0.2948, 0.9555, 0.002325, -0.2403, 0.9707, 0.002325, -0.2403, 0.9707, 0.002325, -0.2403, 0.9707, 0.002325, -0.2403, 0.9707, -0.003638, -0.2382, 0.9712, -0.003638, -0.2382, 0.9712, -0.003638, -0.2382, 0.9712, -0.003638, -0.2382, 0.9712, -0.07571, -0.8262, 0.5583, -0.07571, -0.8262, 0.5583, -0.07571, -0.8262, 0.5583, -0.07571, -0.8262, 0.5583, 0.0, -0.2453, 0.9694, 0.0, -0.2453, 0.9694, 0.0, -0.2453, 0.9694, 0.0, -0.2453, 0.9694, 0.0, -0.2361, 0.9717, 0.0, -0.2361, 0.9717, 0.0, -0.2361, 0.9717, 0.0, -0.2361, 0.9717, 0.0, -0.2361, 0.9717, 0.0, -0.2361, 0.9717, 0.0, -0.2361, 0.9717, 0.0, -0.2361, 0.9717, 0.002324, -0.2403, 0.9707, 0.002324, -0.2403, 0.9707, 0.002324, -0.2403, 0.9707, 0.002324, -0.2403, 0.9707, -0.003639, -0.2382, 0.9712, -0.003639, -0.2382, 0.9712, -0.003639, -0.2382, 0.9712, -0.003639, -0.2382, 0.9712, 0.0, -0.2453, 0.9694, 0.0, -0.2453, 0.9694, 0.0, -0.2453, 0.9694, 0.0, -0.2453, 0.9694])] * 3)])

# ---- objects
ob_cube = bpy.data.objects.new('Cube', me_cube)

# ---- transforms, parenting, visibility, modifiers, constraints
ob_cube.location = (0.0, 0.0, 0.0)
ob_cube.lock_rotations_4d = False
ob_cube.empty_display_type = 'ARROWS'
ob_cube.lineart.crease_threshold = 0.0
_m = ob_cube.modifiers.new('Mirror', 'MIRROR')
_m.use_axis = (True, False, True)

# ---- collection membership
col_collection.objects.link(ob_cube)

# ---- scene / render settings (as saved in the file)
scene.frame_start = 1; scene.frame_end = 250; scene.frame_set(1)
scene.render.engine = 'BLENDER_EEVEE_NEXT'
scene.cycles.sampling_pattern = 'TABULATED_SOBOL'
scene.cycles.use_light_tree = False
scene.view_settings.view_transform = 'Filmic'
bpy.context.view_layer.update()

# ---- added for rendering (the .blend has no active camera): camera
cam_auto = bpy.data.cameras.new('AutoCamera')
cam_auto.lens = 50.0
cam_auto.sensor_width = 36.0
cam_auto.clip_end = 1000.0
ob_auto_camera = bpy.data.objects.new('AutoCamera', cam_auto)
scene.collection.objects.link(ob_auto_camera)
ob_auto_camera.location = (1.04871, -1.03421, 0.83897)
ob_auto_camera.rotation_euler = (1.09748, -7.21219e-08, 0.694738)
scene.camera = ob_auto_camera
bpy.context.view_layer.update()
